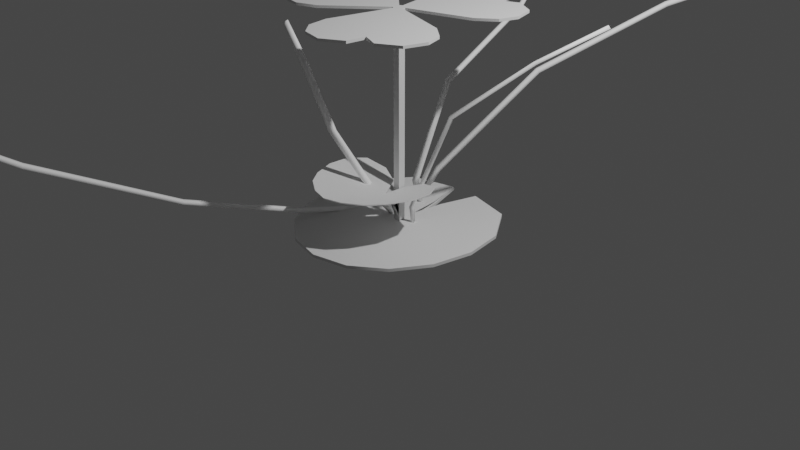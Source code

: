 # Source: clover.blend  (saved by Blender 3.3.6; exported with 4.5.12 LTS)
import bpy
from mathutils import Matrix  # noqa: F401  (used for matrix-valued properties, if any)

bpy.ops.wm.read_factory_settings(use_empty=True)
scene = bpy.context.scene
scene.name = 'Scene'

# ---- collections
col_collection = bpy.data.collections.new('Collection'); scene.collection.children.link(col_collection)

# ---- materials (node trees are filled in below, after node groups)
mat_default_material = bpy.data.materials.new('Default_Material')
mat_default_material.use_transparent_shadow = False
mat_default_material.diffuse_color = (1.0, 1.0, 1.0, 1.0)
mat_default_material.roughness = 0.5528

# ---- node groups
ng_auto_smooth = bpy.data.node_groups.new('Auto Smooth', 'GeometryNodeTree')
_s = ng_auto_smooth.interface.new_socket(name='Geometry', in_out='OUTPUT', socket_type='NodeSocketGeometry')
_s = ng_auto_smooth.interface.new_socket(name='Geometry', in_out='INPUT', socket_type='NodeSocketGeometry')
_s = ng_auto_smooth.interface.new_socket(name='Angle', in_out='INPUT', socket_type='NodeSocketFloat')
_s.subtype = 'ANGLE'
_s.min_value = 0.0
_s.max_value = 3.142
ng_auto_smooth.is_modifier = True
_N = ng_auto_smooth.nodes; _L = ng_auto_smooth.links
n0 = _N.new('NodeGroupOutput'); n0.name = 'Group Output'; n0.location = (480, -100)
n1 = _N.new('NodeGroupInput'); n1.name = 'Group Input'; n1.location = (-420, -300)
n2 = _N.new('NodeGroupInput'); n2.name = 'Group Input.001'; n2.location = (-60, -100)
n3 = _N.new('GeometryNodeSetShadeSmooth'); n3.name = 'Set Shade Smooth'; n3.location = (120, -100)
n3.domain = 'EDGE'
n4 = _N.new('GeometryNodeSetShadeSmooth'); n4.name = 'Set Shade Smooth.001'; n4.location = (300, -100)
n5 = _N.new('GeometryNodeInputMeshEdgeAngle'); n5.name = 'Edge Angle'; n5.location = (-420, -220)
n6 = _N.new('GeometryNodeInputEdgeSmooth'); n6.name = 'Is Edge Smooth'; n6.location = (-60, -160)
n7 = _N.new('GeometryNodeInputShadeSmooth'); n7.name = 'Is Face Smooth'; n7.location = (-240, -340)
n8 = _N.new('FunctionNodeBooleanMath'); n8.name = 'Boolean Math'; n8.location = (-60, -220)
n9 = _N.new('FunctionNodeCompare'); n9.name = 'Compare'; n9.location = (-240, -180)
n9.operation = 'LESS_EQUAL'
_L.new(n5.outputs[0], n9.inputs[0])
_L.new(n4.outputs[0], n0.inputs[0])
_L.new(n1.outputs[1], n9.inputs[1])
_L.new(n9.outputs[0], n8.inputs[0])
_L.new(n7.outputs[0], n8.inputs[1])
_L.new(n2.outputs[0], n3.inputs[0])
_L.new(n6.outputs[0], n3.inputs[1])
_L.new(n3.outputs[0], n4.inputs[0])
_L.new(n8.outputs[0], n3.inputs[2])
n0.is_active_output = True

# ---- material node trees
mat_default_material.use_nodes = True; mat_default_material.node_tree.nodes.clear()
_N = mat_default_material.node_tree.nodes; _L = mat_default_material.node_tree.links
n0 = _N.new('ShaderNodeBsdfPrincipled'); n0.name = 'Principled BSDF'; n0.location = (10, 300)
n0.distribution = 'GGX'
n0.subsurface_method = 'RANDOM_WALK_SKIN'
n0.inputs[0].default_value = (1.0, 1.0, 1.0, 1.0)
n0.inputs[2].default_value = 0.5528
n0.inputs[3].default_value = 1.45
n0.inputs[27].default_value = (0.0, 0.0, 0.0, 1.0)
n0.inputs[28].default_value = 1.0
n1 = _N.new('ShaderNodeOutputMaterial'); n1.name = 'Material Output'; n1.location = (300, 300)
n2 = _N.new('ShaderNodeNormalMap'); n2.name = 'Normal Map'; n2.location = (-300, -300)
n2.label = 'Normal/Map'
_L.new(n0.outputs[0], n1.inputs[0])
_L.new(n2.outputs[0], n0.inputs[5])
n1.is_active_output = True

# ---- world
world_world = bpy.data.worlds.new('World'); scene.world = world_world
world_world.use_nodes = True; world_world.node_tree.nodes.clear()
_N = world_world.node_tree.nodes; _L = world_world.node_tree.links
n0 = _N.new('ShaderNodeOutputWorld'); n0.name = 'World Output'; n0.location = (300, 300)
n1 = _N.new('ShaderNodeBackground'); n1.name = 'Background'; n1.location = (10, 300)
n1.inputs[0].default_value = (0.05088, 0.05088, 0.05088, 1.0)
_L.new(n1.outputs[0], n0.inputs[0])
n0.is_active_output = True
world_world.color = (0.05088, 0.05088, 0.05088)
world_world.use_sun_shadow = False
world_world.sun_shadow_jitter_overblur = 0.0

# ---- cameras
cam_camera = bpy.data.cameras.new('Camera')
cam_camera.clip_end = 100.0
cam_camera.ortho_scale = 7.314

# ---- lights
light_light = bpy.data.lights.new('Light', 'POINT')
light_light.transmission_factor = 0.0
light_light.energy = 1000.0
light_light.shadow_soft_size = 0.1
light_light.shadow_maximum_resolution = 0.006
light_light.use_absolute_resolution = True

# ---- meshes
me_plane = bpy.data.meshes.new('Plane')
me_plane.from_pydata([(-0.9749, -0.5528, 2.184), (-0.5658, -0.5133, 2.184), (-0.9749, 0.5528, 2.184), (-0.5658, 0.5133, 2.184), (-0.04433, -0.04321, 2.184), (-0.04433, 0.04321, 2.184), (-0.9749, 0.0, 2.184), (-0.5658, 0.0, 2.184), (-0.06123, 0.0, 2.184), (-0.7801, -0.5941, 2.184), (-0.7801, 0.5941, 2.184), (-0.7801, 0.0, 2.184), (-1.139, -0.3771, 2.184), (-1.139, -0.1229, 2.184), (-1.139, 0.3771, 2.184), (-1.139, 0.1229, 2.184), (0.9662, -0.5679, 2.184), (0.7274, -0.2333, 2.184), (0.008717, -1.121, 2.184), (-0.1616, -0.7466, 2.184), (0.06033, -0.01721, 2.184), (-0.01451, -0.06043, 2.184), (0.4875, -0.8443, 2.184), (0.2829, -0.49, 2.184), (0.03136, -0.05346, 2.184), (0.9046, -0.3785, 2.184), (-0.1245, -0.9727, 2.184), (0.3901, -0.6756, 2.184), (0.8963, -0.7982, 2.184), (0.6761, -0.9253, 2.184), (0.2431, -1.175, 2.184), (0.4633, -1.048, 2.184), (0.008717, 1.121, 2.184), (-0.1616, 0.7466, 2.184), (0.9662, 0.5679, 2.184), (0.7274, 0.2333, 2.184), (-0.01451, 0.06043, 2.184), (0.06033, 0.01721, 2.184), (0.4875, 0.8443, 2.184), (0.2829, 0.49, 2.184), (0.03136, 0.05346, 2.184), (-0.1245, 0.9727, 2.184), (0.9046, 0.3785, 2.184), (0.3901, 0.6756, 2.184), (0.2431, 1.175, 2.184), (0.4633, 1.048, 2.184), (0.8963, 0.7982, 2.184), (0.6761, 0.9253, 2.184), (-0.06123, 0.0, 2.157), (-0.5658, 0.0, 2.157), (-0.9749, 0.0, 2.157), (-0.04433, 0.04321, 2.157), (-0.04433, -0.04321, 2.157), (-0.5658, 0.5133, 2.157), (-0.9749, 0.5528, 2.157), (-0.5658, -0.5133, 2.157), (-0.9749, -0.5528, 2.157), (-0.03738, -0.03787, 2.179), (0.03837, -0.03787, 2.179), (-0.03738, 0.03787, 2.179), (0.03837, 0.03787, 2.179), (-0.03738, -0.03787, 0.009207), (0.03837, -0.03787, 0.009207), (-0.03738, 0.03787, 0.009207), (0.03837, 0.03787, 0.009207), (-0.03738, -0.03787, 1.084), (-0.03738, 0.03787, 1.084), (0.03837, 0.03787, 1.084), (0.03837, -0.03787, 1.084), (-0.03738, 0.03787, 1.621), (0.03837, 0.03787, 1.621), (-0.03738, -0.03787, 1.621), (0.03837, -0.03787, 1.621), (-0.03738, -0.03787, 0.5464), (0.03837, -0.03787, 0.5464), (-0.03738, 0.03787, 0.5464), (0.03837, 0.03787, 0.5464), (-0.03738, 0.03787, 1.889), (0.03837, 0.03787, 1.889), (-0.03738, -0.03787, 1.889), (0.03837, -0.03787, 1.889), (-0.7801, -0.5941, 2.157), (-0.7801, 0.5941, 2.157), (-0.7801, 0.0, 2.157), (-1.139, -0.3771, 2.157), (-1.139, -0.1229, 2.157), (-1.139, 0.3771, 2.157), (-1.139, 0.1229, 2.157), (0.9662, -0.5679, 2.157), (0.7274, -0.2333, 2.157), (0.008717, -1.121, 2.157), (-0.1616, -0.7466, 2.157), (0.06033, -0.01721, 2.157), (-0.01451, -0.06043, 2.157), (0.4875, -0.8443, 2.157), (0.2829, -0.49, 2.157), (0.03136, -0.05346, 2.157), (0.9046, -0.3785, 2.157), (-0.1245, -0.9727, 2.157), (0.3901, -0.6756, 2.157), (0.8963, -0.7982, 2.157), (0.6761, -0.9253, 2.157), (0.2431, -1.175, 2.157), (0.4633, -1.048, 2.157), (0.008717, 1.121, 2.157), (-0.1616, 0.7466, 2.157), (0.9662, 0.5679, 2.157), (0.7274, 0.2333, 2.157), (-0.01451, 0.06043, 2.157), (0.06033, 0.01721, 2.157), (0.4875, 0.8443, 2.157), (0.2829, 0.49, 2.157), (0.03136, 0.05346, 2.157), (-0.1245, 0.9727, 2.157), (0.9046, 0.3785, 2.157), (0.3901, 0.6756, 2.157), (0.2431, 1.175, 2.157), (0.4633, 1.048, 2.157), (0.8963, 0.7982, 2.157), (0.6761, 0.9253, 2.157)], [], [(11, 7, 3, 10), (7, 8, 5, 3), (1, 4, 8, 7), (9, 1, 7, 11), (0, 9, 11, 6), (6, 11, 10, 2), (0, 6, 13, 12), (6, 2, 14, 15), (27, 23, 19, 26), (23, 24, 21, 19), (17, 20, 24, 23), (25, 17, 23, 27), (16, 25, 27, 22), (22, 27, 26, 18), (16, 22, 29, 28), (22, 18, 30, 31), (43, 39, 35, 42), (39, 40, 37, 35), (33, 36, 40, 39), (41, 33, 39, 43), (32, 41, 43, 38), (38, 43, 42, 34), (32, 38, 45, 44), (38, 34, 46, 47), (83, 82, 53, 49), (99, 98, 91, 95), (49, 53, 51, 48), (55, 49, 48, 52), (81, 83, 49, 55), (56, 50, 83, 81), (56, 84, 85, 50), (50, 87, 86, 54), (95, 91, 93, 96), (50, 54, 82, 83), (4, 21, 24, 20, 37, 40, 36, 5, 8), (75, 63, 61, 73), (76, 64, 63, 75), (73, 61, 62, 74), (74, 62, 64, 76), (72, 68, 67, 70), (71, 65, 68, 72), (70, 67, 66, 69), (69, 66, 65, 71), (77, 69, 71, 79), (78, 70, 69, 77), (79, 71, 72, 80), (80, 72, 70, 78), (68, 74, 76, 67), (65, 73, 74, 68), (67, 76, 75, 66), (66, 75, 73, 65), (58, 80, 78, 60), (57, 79, 80, 58), (60, 78, 77, 59), (59, 77, 79, 57), (89, 95, 96, 92), (97, 99, 95, 89), (88, 94, 99, 97), (94, 90, 98, 99), (88, 100, 101, 94), (94, 103, 102, 90), (115, 114, 107, 111), (111, 107, 109, 112), (105, 111, 112, 108), (113, 115, 111, 105), (104, 110, 115, 113), (110, 106, 114, 115), (104, 116, 117, 110), (110, 119, 118, 106), (52, 48, 51, 108, 112, 109, 92, 96, 93), (38, 110, 117, 45), (25, 97, 89, 17), (0, 56, 81, 9), (46, 118, 119, 47), (26, 98, 90, 18), (3, 53, 82, 10), (29, 101, 100, 28), (47, 119, 110, 38), (17, 89, 92, 20), (28, 100, 88, 16), (34, 106, 118, 46), (21, 93, 91, 19), (22, 94, 101, 29), (37, 20, 92, 109), (9, 81, 55, 1), (30, 102, 103, 31), (5, 36, 108, 51), (10, 82, 54, 2), (13, 85, 84, 12), (31, 103, 94, 22), (21, 4, 52, 93), (1, 55, 52, 4), (32, 104, 113, 41), (12, 84, 56, 0), (18, 90, 102, 30), (5, 51, 53, 3), (35, 107, 114, 42), (6, 50, 85, 13), (14, 86, 87, 15), (15, 87, 50, 6), (41, 113, 105, 33), (16, 88, 97, 25), (2, 54, 86, 14), (42, 114, 106, 34), (19, 91, 98, 26), (45, 117, 116, 44), (33, 105, 108, 36), (44, 116, 104, 32), (37, 109, 107, 35)])
me_plane.polygons.foreach_set('use_smooth', [True] * 109)
_k = set([(0, 9), (0, 12), (1, 4), (1, 9), (2, 10), (2, 14), (3, 5), (3, 10), (4, 21), (4, 52), (5, 36), (5, 51), (6, 13), (6, 15), (12, 13), (14, 15), (16, 25), (16, 28), (17, 20), (17, 25), (18, 26), (18, 30), (19, 21), (19, 26), (20, 37), (20, 92), (21, 93), (22, 29), (22, 31), (28, 29), (30, 31), (32, 41), (32, 44), (33, 36), (33, 41), (34, 42), (34, 46), (35, 37), (35, 42), (36, 108), (37, 109), (38, 45), (38, 47), (44, 45), (46, 47), (50, 85), (50, 87), (51, 53), (51, 108), (52, 55), (52, 93), (53, 82), (54, 82), (54, 86), (55, 81), (56, 81), (56, 84), (84, 85), (86, 87), (88, 97), (88, 100), (89, 92), (89, 97), (90, 98), (90, 102), (91, 93), (91, 98), (92, 109), (94, 101), (94, 103), (100, 101), (102, 103), (104, 113), (104, 116), (105, 108), (105, 113), (106, 114), (106, 118), (107, 109), (107, 114), (110, 117), (110, 119), (116, 117), (118, 119)])
me_plane.attributes.new('sharp_edge', 'BOOLEAN', 'EDGE').data.foreach_set('value', [ (min(e.vertices), max(e.vertices)) in _k for e in me_plane.edges])
_uv = me_plane.uv_layers.new(name='UVMap')
_uv.uv.foreach_set('vector', [0.6498, 0.2681, 0.6908, 0.2681, 0.6908, 0.17, 0.6498, 0.1545, 0.6908, 0.2681, 0.7934, 0.2681, 0.7949, 0.2642, 0.6908, 0.17, 0.6908, 0.3663, 0.7949, 0.2721, 0.7934, 0.2681, 0.6908, 0.2681, 0.6498, 0.3818, 0.6908, 0.3663, 0.6908, 0.2681, 0.6498, 0.2681, 0.6125, 0.3739, 0.6498, 0.3818, 0.6498, 0.2681, 0.6125, 0.2681, 0.6125, 0.2681, 0.6498, 0.2681, 0.6498, 0.1545, 0.6125, 0.1624, 0.6125, 0.3739, 0.6125, 0.2681, 0.581, 0.2916, 0.581, 0.3403, 0.6125, 0.2681, 0.6125, 0.1624, 0.581, 0.196, 0.581, 0.2446, 0.8736, 0.3974, 0.8531, 0.3618, 0.7681, 0.4109, 0.7752, 0.4542, 0.8531, 0.3618, 0.8018, 0.273, 0.7976, 0.2736, 0.7681, 0.4109, 0.9381, 0.3128, 0.8044, 0.2697, 0.8018, 0.273, 0.8531, 0.3618, 0.972, 0.3405, 0.9381, 0.3128, 0.8531, 0.3618, 0.8736, 0.3974, 0.9838, 0.3768, 0.972, 0.3405, 0.8736, 0.3974, 0.8922, 0.4296, 0.8922, 0.4296, 0.8736, 0.3974, 0.7752, 0.4542, 0.8006, 0.4825, 0.9838, 0.3768, 0.8922, 0.4296, 0.9283, 0.4451, 0.9704, 0.4208, 0.8922, 0.4296, 0.8006, 0.4825, 0.8455, 0.4929, 0.8876, 0.4686, 0.8736, 0.1389, 0.8531, 0.1744, 0.9381, 0.2235, 0.972, 0.1957, 0.8531, 0.1744, 0.8018, 0.2633, 0.8044, 0.2666, 0.9381, 0.2235, 0.7681, 0.1253, 0.7976, 0.2626, 0.8018, 0.2633, 0.8531, 0.1744, 0.7752, 0.08209, 0.7681, 0.1253, 0.8531, 0.1744, 0.8736, 0.1389, 0.8006, 0.05377, 0.7752, 0.08209, 0.8736, 0.1389, 0.8922, 0.1066, 0.8922, 0.1066, 0.8736, 0.1389, 0.972, 0.1957, 0.9838, 0.1595, 0.8006, 0.05377, 0.8922, 0.1066, 0.8876, 0.06764, 0.8455, 0.04333, 0.8922, 0.1066, 0.9838, 0.1595, 0.9704, 0.1155, 0.9283, 0.09115, 0.4859, 0.1012, 0.3957, 0.0603, 0.3893, 0.09469, 0.4653, 0.1388, 0.4929, 0.4561, 0.5704, 0.3997, 0.5445, 0.3779, 0.4709, 0.4209, 0.4653, 0.1388, 0.3893, 0.09469, 0.3846, 0.2743, 0.3913, 0.2752, 0.5433, 0.1807, 0.4653, 0.1388, 0.3913, 0.2752, 0.3956, 0.2807, 0.5714, 0.1542, 0.4859, 0.1012, 0.4653, 0.1388, 0.5433, 0.1807, 0.5817, 0.1262, 0.5054, 0.06519, 0.4859, 0.1012, 0.5714, 0.1542, 0.5817, 0.1262, 0.5772, 0.09433, 0.5546, 0.06947, 0.5054, 0.06519, 0.5054, 0.06519, 0.4776, 0.02844, 0.4406, 0.02258, 0.412, 0.03712, 0.4709, 0.4209, 0.5445, 0.3779, 0.3952, 0.2874, 0.3912, 0.2927, 0.5054, 0.06519, 0.412, 0.03712, 0.3957, 0.0603, 0.4859, 0.1012, 0.7949, 0.2721, 0.7976, 0.2736, 0.8018, 0.273, 0.8044, 0.2697, 0.8044, 0.2666, 0.8018, 0.2633, 0.7976, 0.2626, 0.7949, 0.2642, 0.7934, 0.2681, 0.06209, 0.1692, 0.06209, 0.06358, 0.06917, 0.06358, 0.06917, 0.1692, 0.05501, 0.1692, 0.05501, 0.06358, 0.06209, 0.06358, 0.06209, 0.1692, 0.06917, 0.1692, 0.06917, 0.06358, 0.07626, 0.06358, 0.07626, 0.1692, 0.04793, 0.1692, 0.04793, 0.06358, 0.05501, 0.06358, 0.05501, 0.1692, 0.04793, 0.3805, 0.04793, 0.2749, 0.05501, 0.2749, 0.05501, 0.3805, 0.06917, 0.3805, 0.06917, 0.2749, 0.07626, 0.2749, 0.07626, 0.3805, 0.05501, 0.3805, 0.05501, 0.2749, 0.06209, 0.2749, 0.06209, 0.3805, 0.06209, 0.3805, 0.06209, 0.2749, 0.06917, 0.2749, 0.06917, 0.3805, 0.06209, 0.4333, 0.06209, 0.3805, 0.06917, 0.3805, 0.06917, 0.4333, 0.05501, 0.4333, 0.05501, 0.3805, 0.06209, 0.3805, 0.06209, 0.4333, 0.06917, 0.4333, 0.06917, 0.3805, 0.07626, 0.3805, 0.07626, 0.4333, 0.04793, 0.4333, 0.04793, 0.3805, 0.05501, 0.3805, 0.05501, 0.4333, 0.04793, 0.2749, 0.04793, 0.1692, 0.05501, 0.1692, 0.05501, 0.2749, 0.06917, 0.2749, 0.06917, 0.1692, 0.07626, 0.1692, 0.07626, 0.2749, 0.05501, 0.2749, 0.05501, 0.1692, 0.06209, 0.1692, 0.06209, 0.2749, 0.06209, 0.2749, 0.06209, 0.1692, 0.06917, 0.1692, 0.06917, 0.2749, 0.04793, 0.4904, 0.04793, 0.4333, 0.05501, 0.4333, 0.05501, 0.4904, 0.06917, 0.4904, 0.06917, 0.4333, 0.07626, 0.4333, 0.07626, 0.4904, 0.05501, 0.4904, 0.05501, 0.4333, 0.06209, 0.4333, 0.06209, 0.4904, 0.06209, 0.4904, 0.06209, 0.4333, 0.06917, 0.4333, 0.06917, 0.4904, 0.3991, 0.4666, 0.4709, 0.4209, 0.3912, 0.2927, 0.3844, 0.2935, 0.4081, 0.5028, 0.4929, 0.4561, 0.4709, 0.4209, 0.3991, 0.4666, 0.4266, 0.5247, 0.5139, 0.4896, 0.4929, 0.4561, 0.4081, 0.5028, 0.5139, 0.4896, 0.5821, 0.4245, 0.5704, 0.3997, 0.4929, 0.4561, 0.4266, 0.5247, 0.4555, 0.536, 0.487, 0.5288, 0.5139, 0.4896, 0.5139, 0.4896, 0.558, 0.4838, 0.5806, 0.4555, 0.5821, 0.4245, 0.1737, 0.2904, 0.1847, 0.3916, 0.2184, 0.3793, 0.2177, 0.289, 0.2177, 0.289, 0.2184, 0.3793, 0.3785, 0.2904, 0.3759, 0.2839, 0.2143, 0.1985, 0.2177, 0.289, 0.3759, 0.2839, 0.3785, 0.2773, 0.1762, 0.1874, 0.1737, 0.2904, 0.2177, 0.289, 0.2143, 0.1985, 0.1462, 0.1928, 0.1318, 0.2919, 0.1737, 0.2904, 0.1762, 0.1874, 0.1318, 0.2919, 0.1557, 0.3893, 0.1847, 0.3916, 0.1737, 0.2904, 0.1462, 0.1928, 0.1203, 0.2133, 0.11, 0.2462, 0.1318, 0.2919, 0.1318, 0.2919, 0.1137, 0.3356, 0.1279, 0.3715, 0.1557, 0.3893, 0.3956, 0.2807, 0.3913, 0.2752, 0.3846, 0.2743, 0.3785, 0.2773, 0.3759, 0.2839, 0.3785, 0.2904, 0.3844, 0.2935, 0.3912, 0.2927, 0.3952, 0.2874, 0.124, 0.2919, 0.1318, 0.2919, 0.11, 0.2462, 0.1056, 0.2466, 0.4041, 0.505, 0.4081, 0.5028, 0.3991, 0.4666, 0.3937, 0.4675, 0.5861, 0.1266, 0.5817, 0.1262, 0.5714, 0.1542, 0.5754, 0.1567, 0.1244, 0.3744, 0.1279, 0.3715, 0.1137, 0.3356, 0.108, 0.3355, 0.5737, 0.3971, 0.5704, 0.3997, 0.5821, 0.4245, 0.5861, 0.4235, 0.3847, 0.09423, 0.3893, 0.09469, 0.3957, 0.0603, 0.3916, 0.05869, 0.4895, 0.5322, 0.487, 0.5288, 0.4555, 0.536, 0.4554, 0.5401, 0.108, 0.3355, 0.1137, 0.3356, 0.1318, 0.2919, 0.124, 0.2919, 0.3937, 0.4675, 0.3991, 0.4666, 0.3844, 0.2935, 0.3788, 0.3006, 0.4554, 0.5401, 0.4555, 0.536, 0.4266, 0.5247, 0.4242, 0.5281, 0.1544, 0.3934, 0.1557, 0.3893, 0.1279, 0.3715, 0.1244, 0.3744, 0.4045, 0.2855, 0.3952, 0.2874, 0.5445, 0.3779, 0.5471, 0.3742, 0.5176, 0.4959, 0.5139, 0.4896, 0.487, 0.5288, 0.4895, 0.5322, 0.376, 0.2993, 0.3788, 0.3006, 0.3844, 0.2935, 0.3785, 0.2904, 0.5754, 0.1567, 0.5714, 0.1542, 0.5433, 0.1807, 0.5468, 0.1852, 0.5847, 0.4569, 0.5806, 0.4555, 0.558, 0.4838, 0.5606, 0.4884, 0.3782, 0.267, 0.3756, 0.2687, 0.3785, 0.2773, 0.3846, 0.2743, 0.3916, 0.05869, 0.3957, 0.0603, 0.412, 0.03712, 0.4091, 0.03403, 0.5564, 0.06556, 0.5546, 0.06947, 0.5772, 0.09433, 0.581, 0.09236, 0.5606, 0.4884, 0.558, 0.4838, 0.5139, 0.4896, 0.5176, 0.4959, 0.4045, 0.2855, 0.4044, 0.2824, 0.3956, 0.2807, 0.3952, 0.2874, 0.5468, 0.1852, 0.5433, 0.1807, 0.3956, 0.2807, 0.4044, 0.2824, 0.1443, 0.1887, 0.1462, 0.1928, 0.1762, 0.1874, 0.1764, 0.1825, 0.581, 0.09236, 0.5772, 0.09433, 0.5817, 0.1262, 0.5861, 0.1266, 0.5861, 0.4235, 0.5821, 0.4245, 0.5806, 0.4555, 0.5847, 0.4569, 0.3782, 0.267, 0.3846, 0.2743, 0.3893, 0.09469, 0.3847, 0.09423, 0.2204, 0.3836, 0.2184, 0.3793, 0.1847, 0.3916, 0.1854, 0.396, 0.5093, 0.05869, 0.5054, 0.06519, 0.5546, 0.06947, 0.5564, 0.06556, 0.4399, 0.01822, 0.4406, 0.02258, 0.4776, 0.02844, 0.4805, 0.02373, 0.4805, 0.02373, 0.4776, 0.02844, 0.5054, 0.06519, 0.5093, 0.05869, 0.1764, 0.1825, 0.1762, 0.1874, 0.2143, 0.1985, 0.2164, 0.1931, 0.4242, 0.5281, 0.4266, 0.5247, 0.4081, 0.5028, 0.4041, 0.505, 0.4091, 0.03403, 0.412, 0.03712, 0.4406, 0.02258, 0.4399, 0.01822, 0.1854, 0.396, 0.1847, 0.3916, 0.1557, 0.3893, 0.1544, 0.3934, 0.5471, 0.3742, 0.5445, 0.3779, 0.5704, 0.3997, 0.5737, 0.3971, 0.1056, 0.2466, 0.11, 0.2462, 0.1203, 0.2133, 0.1166, 0.211, 0.2164, 0.1931, 0.2143, 0.1985, 0.3785, 0.2773, 0.3756, 0.2687, 0.1166, 0.211, 0.1203, 0.2133, 0.1462, 0.1928, 0.1443, 0.1887, 0.376, 0.2993, 0.3785, 0.2904, 0.2184, 0.3793, 0.2204, 0.3836])
me_plane.update()
me_cube = bpy.data.meshes.new('Cube')
me_cube.from_pydata([(1.604e-08, -0.1835, 0.3319), (0.3784, -0.7996, 0.534), (0.4987, -0.6398, 0.5339), (0.5974, -0.3984, 0.5302), (0.5989, -0.1553, 0.5234), (0.4929, 0.01563, 0.5044), (0.276, 0.0745, 0.4448), (0.09975, 0.01284, 0.3802), (0.1879, -0.9252, 0.534), (8.543e-08, -0.9772, 0.534), (-0.3784, -0.7996, 0.534), (-0.4987, -0.6398, 0.5339), (-0.5974, -0.3984, 0.5302), (-0.5989, -0.1553, 0.5234), (-0.4929, 0.01563, 0.5044), (-0.276, 0.0745, 0.4448), (-0.09975, 0.01284, 0.3802), (-0.1879, -0.9252, 0.534), (-0.02407, -0.2387, 0.3435), (0.02407, -0.2387, 0.3435), (0.0388, -0.1583, 0.3378), (-0.0388, -0.1583, 0.3378), (-0.03107, -0.01092, -0.002605), (0.03107, -0.01092, -0.002605), (0.03107, 0.01908, 0.004439), (-0.03107, 0.01908, 0.004439), (-0.03107, -0.08951, 0.1931), (0.03107, -0.08945, 0.193), (0.03107, -0.05667, 0.2057), (-0.03107, -0.05674, 0.2058), (2.426e-08, -0.2775, 0.3545), (1.556e-08, -0.1779, 0.3264), (-1.668e-09, 0.01908, 0.004439), (2.009e-09, -0.02298, -0.006535), (5.234e-09, -0.05987, 0.2045), (8.858e-09, -0.1013, 0.1879), (1.6e-08, -0.1829, 0.3419), (0.3766, -0.7976, 0.5436), (0.4963, -0.6383, 0.5435), (0.5946, -0.3976, 0.5397), (0.5959, -0.1554, 0.5329), (0.49, 0.01476, 0.5139), (0.2731, 0.0735, 0.4543), (0.09653, 0.01215, 0.3896), (0.1869, -0.9228, 0.5436), (8.522e-08, -0.9748, 0.5437), (-0.3766, -0.7976, 0.5436), (-0.4963, -0.6383, 0.5435), (-0.5946, -0.3976, 0.5397), (-0.5959, -0.1554, 0.5329), (-0.49, 0.01476, 0.5139), (-0.2731, 0.0735, 0.4543), (-0.09653, 0.01215, 0.3896), (-0.1869, -0.9228, 0.5436), (-0.02407, -0.2387, 0.3435), (0.02407, -0.2387, 0.3435), (0.0388, -0.1583, 0.3378), (-0.0388, -0.1583, 0.3378), (-0.03107, -0.01092, -0.002605), (0.03107, -0.01092, -0.002605), (0.03107, 0.01908, 0.004439), (-0.03107, 0.01908, 0.004439), (-0.03107, -0.08951, 0.1931), (0.03107, -0.08945, 0.193), (0.03107, -0.05667, 0.2057), (-0.03107, -0.05674, 0.2058), (2.426e-08, -0.2775, 0.3545), (1.556e-08, -0.1779, 0.3264), (-1.668e-09, 0.01908, 0.004439), (2.009e-09, -0.02298, -0.006535), (5.234e-09, -0.05987, 0.2045), (8.858e-09, -0.1013, 0.1879)], [], [(35, 19, 30), (27, 20, 19), (34, 21, 31), (21, 26, 18), (33, 27, 35), (23, 28, 27), (34, 25, 29), (29, 22, 26), (28, 32, 34), (26, 33, 35), (20, 34, 31), (18, 35, 30), (35, 27, 19), (27, 28, 20), (34, 29, 21), (21, 29, 26), (33, 23, 27), (23, 24, 28), (34, 32, 25), (29, 25, 22), (28, 24, 32), (26, 22, 33), (20, 28, 34), (18, 26, 35), (7, 6, 0), (6, 5, 0), (5, 4, 0), (4, 3, 0), (3, 2, 0), (2, 1, 0), (1, 8, 0), (8, 9, 0), (17, 0, 9), (10, 0, 17), (11, 0, 10), (12, 0, 11), (13, 0, 12), (14, 0, 13), (15, 0, 14), (16, 0, 15), (71, 66, 55), (63, 55, 56), (70, 67, 57), (57, 54, 62), (69, 71, 63), (59, 63, 64), (70, 65, 61), (65, 62, 58), (64, 70, 68), (62, 71, 69), (56, 67, 70), (54, 66, 71), (71, 55, 63), (63, 56, 64), (70, 57, 65), (57, 62, 65), (69, 63, 59), (59, 64, 60), (70, 61, 68), (65, 58, 61), (64, 68, 60), (62, 69, 58), (56, 70, 64), (54, 71, 62), (43, 36, 42), (42, 36, 41), (41, 36, 40), (40, 36, 39), (39, 36, 38), (38, 36, 37), (37, 36, 44), (44, 36, 45), (53, 45, 36), (46, 53, 36), (47, 46, 36), (48, 47, 36), (49, 48, 36), (50, 49, 36), (51, 50, 36), (52, 51, 36), (9, 8, 44, 45), (8, 1, 37, 44), (1, 2, 38, 37), (2, 3, 39, 38), (3, 4, 40, 39), (4, 5, 41, 40), (5, 6, 42, 41), (6, 7, 43, 42), (7, 0, 36, 43), (17, 9, 45, 53), (10, 17, 53, 46), (11, 10, 46, 47), (12, 11, 47, 48), (13, 12, 48, 49), (14, 13, 49, 50), (15, 14, 50, 51), (16, 15, 51, 52), (0, 16, 52, 36), (21, 18, 54, 57), (30, 19, 55, 66), (19, 20, 56, 55), (31, 21, 57, 67), (22, 25, 61, 58), (32, 24, 60, 68), (24, 23, 59, 60), (33, 22, 58, 69), (18, 30, 66, 54), (20, 31, 67, 56), (25, 32, 68, 61), (23, 33, 69, 59)])
me_cube.polygons.foreach_set('use_smooth', [True] * 110)
_uv = me_cube.uv_layers.new(name='UVMap')
_uv.uv.foreach_set('vector', [0.2384, 0.501, 0.2359, 0.5503, 0.2272, 0.5572, 0.2463, 0.5012, 0.2512, 0.5391, 0.2359, 0.5503, 0.2616, 0.5006, 0.2721, 0.5391, 0.2616, 0.5404, 0.2721, 0.5391, 0.277, 0.5012, 0.2874, 0.5503, 0.239, 0.4515, 0.2463, 0.5012, 0.2384, 0.501, 0.2467, 0.4514, 0.2544, 0.5003, 0.2463, 0.5012, 0.2616, 0.5006, 0.2689, 0.4504, 0.2689, 0.5004, 0.2689, 0.5004, 0.2764, 0.4514, 0.277, 0.5012, 0.2544, 0.5003, 0.2618, 0.4504, 0.2616, 0.5006, 0.277, 0.5012, 0.2841, 0.4515, 0.2849, 0.501, 0.2512, 0.5391, 0.2616, 0.5006, 0.2616, 0.5404, 0.2874, 0.5503, 0.2849, 0.501, 0.2961, 0.5572, 0.2384, 0.501, 0.2463, 0.5012, 0.2359, 0.5503, 0.2463, 0.5012, 0.2544, 0.5003, 0.2512, 0.5391, 0.2616, 0.5006, 0.2689, 0.5004, 0.2721, 0.5391, 0.2721, 0.5391, 0.2689, 0.5004, 0.277, 0.5012, 0.239, 0.4515, 0.2467, 0.4514, 0.2463, 0.5012, 0.2467, 0.4514, 0.2541, 0.4504, 0.2544, 0.5003, 0.2616, 0.5006, 0.2618, 0.4504, 0.2689, 0.4504, 0.2689, 0.5004, 0.2689, 0.4504, 0.2764, 0.4514, 0.2544, 0.5003, 0.2541, 0.4504, 0.2618, 0.4504, 0.277, 0.5012, 0.2764, 0.4514, 0.2841, 0.4515, 0.2512, 0.5391, 0.2544, 0.5003, 0.2616, 0.5006, 0.2874, 0.5503, 0.277, 0.5012, 0.2849, 0.501, 0.309, 0.5766, 0.3811, 0.5576, 0.2631, 0.6483, 0.3811, 0.5576, 0.4644, 0.5853, 0.2631, 0.6483, 0.4644, 0.5853, 0.5007, 0.6524, 0.2631, 0.6483, 0.5007, 0.6524, 0.4952, 0.744, 0.2631, 0.6483, 0.4952, 0.744, 0.4544, 0.8336, 0.2631, 0.6483, 0.4544, 0.8336, 0.407, 0.8924, 0.2631, 0.6483, 0.407, 0.8924, 0.3342, 0.9384, 0.2631, 0.6483, 0.3342, 0.9384, 0.2631, 0.9575, 0.2631, 0.6483, 0.192, 0.9384, 0.2631, 0.6483, 0.2631, 0.9575, 0.1192, 0.8924, 0.2631, 0.6483, 0.192, 0.9384, 0.07181, 0.8336, 0.2631, 0.6483, 0.1192, 0.8924, 0.03097, 0.744, 0.2631, 0.6483, 0.07181, 0.8336, 0.02552, 0.6524, 0.2631, 0.6483, 0.03097, 0.744, 0.06173, 0.5853, 0.2631, 0.6483, 0.02552, 0.6524, 0.145, 0.5576, 0.2631, 0.6483, 0.06173, 0.5853, 0.2172, 0.5766, 0.2631, 0.6483, 0.145, 0.5576, 0.2384, 0.501, 0.2272, 0.5572, 0.2359, 0.5503, 0.2463, 0.5012, 0.2359, 0.5503, 0.2512, 0.5391, 0.2616, 0.5006, 0.2616, 0.5404, 0.2721, 0.5391, 0.2721, 0.5391, 0.2874, 0.5503, 0.277, 0.5012, 0.239, 0.4515, 0.2384, 0.501, 0.2463, 0.5012, 0.2467, 0.4514, 0.2463, 0.5012, 0.2544, 0.5003, 0.2616, 0.5006, 0.2689, 0.5004, 0.2689, 0.4504, 0.2689, 0.5004, 0.277, 0.5012, 0.2764, 0.4514, 0.2544, 0.5003, 0.2616, 0.5006, 0.2618, 0.4504, 0.277, 0.5012, 0.2849, 0.501, 0.2841, 0.4515, 0.2512, 0.5391, 0.2616, 0.5404, 0.2616, 0.5006, 0.2874, 0.5503, 0.2961, 0.5572, 0.2849, 0.501, 0.2384, 0.501, 0.2359, 0.5503, 0.2463, 0.5012, 0.2463, 0.5012, 0.2512, 0.5391, 0.2544, 0.5003, 0.2616, 0.5006, 0.2721, 0.5391, 0.2689, 0.5004, 0.2721, 0.5391, 0.277, 0.5012, 0.2689, 0.5004, 0.239, 0.4515, 0.2463, 0.5012, 0.2467, 0.4514, 0.2467, 0.4514, 0.2544, 0.5003, 0.2541, 0.4504, 0.2616, 0.5006, 0.2689, 0.4504, 0.2618, 0.4504, 0.2689, 0.5004, 0.2764, 0.4514, 0.2689, 0.4504, 0.2544, 0.5003, 0.2618, 0.4504, 0.2541, 0.4504, 0.277, 0.5012, 0.2841, 0.4515, 0.2764, 0.4514, 0.2512, 0.5391, 0.2616, 0.5006, 0.2544, 0.5003, 0.2874, 0.5503, 0.2849, 0.501, 0.277, 0.5012, 0.309, 0.5766, 0.2631, 0.6483, 0.3811, 0.5576, 0.3811, 0.5576, 0.2631, 0.6483, 0.4644, 0.5853, 0.4644, 0.5853, 0.2631, 0.6483, 0.5007, 0.6524, 0.5007, 0.6524, 0.2631, 0.6483, 0.4952, 0.744, 0.4952, 0.744, 0.2631, 0.6483, 0.4544, 0.8336, 0.4544, 0.8336, 0.2631, 0.6483, 0.407, 0.8924, 0.407, 0.8924, 0.2631, 0.6483, 0.3342, 0.9384, 0.3342, 0.9384, 0.2631, 0.6483, 0.2631, 0.9575, 0.192, 0.9384, 0.2631, 0.9575, 0.2631, 0.6483, 0.1192, 0.8924, 0.192, 0.9384, 0.2631, 0.6483, 0.07181, 0.8336, 0.1192, 0.8924, 0.2631, 0.6483, 0.03097, 0.744, 0.07181, 0.8336, 0.2631, 0.6483, 0.02552, 0.6524, 0.03097, 0.744, 0.2631, 0.6483, 0.06173, 0.5853, 0.02552, 0.6524, 0.2631, 0.6483, 0.145, 0.5576, 0.06173, 0.5853, 0.2631, 0.6483, 0.2172, 0.5766, 0.145, 0.5576, 0.2631, 0.6483, 0.4468, 0.9597, 0.4098, 0.9711, 0.4093, 0.9691, 0.4461, 0.9579, 0.4098, 0.9711, 0.3657, 0.9808, 0.3653, 0.9788, 0.4093, 0.9691, 0.3657, 0.9808, 0.3263, 0.9857, 0.3261, 0.9837, 0.3653, 0.9788, 0.3263, 0.9857, 0.2747, 0.9889, 0.2747, 0.9869, 0.3261, 0.9837, 0.2747, 0.9889, 0.2265, 0.9871, 0.2266, 0.9851, 0.2747, 0.9869, 0.2265, 0.9871, 0.1868, 0.9815, 0.1871, 0.9796, 0.2266, 0.9851, 0.1868, 0.9815, 0.1413, 0.9743, 0.1416, 0.9724, 0.1871, 0.9796, 0.1413, 0.9743, 0.1025, 0.9691, 0.1027, 0.9671, 0.1416, 0.9724, 0.1025, 0.9691, 0.05815, 0.9631, 0.05892, 0.9613, 0.1027, 0.9671, 0.1105, 0.9536, 0.07339, 0.9429, 0.07406, 0.9411, 0.111, 0.9517, 0.1549, 0.9625, 0.1105, 0.9536, 0.111, 0.9517, 0.1552, 0.9606, 0.1943, 0.9667, 0.1549, 0.9625, 0.1552, 0.9606, 0.1945, 0.9648, 0.246, 0.969, 0.1943, 0.9667, 0.1945, 0.9648, 0.246, 0.9671, 0.2942, 0.9664, 0.246, 0.969, 0.246, 0.9671, 0.294, 0.9644, 0.3337, 0.9602, 0.2942, 0.9664, 0.294, 0.9644, 0.3334, 0.9582, 0.3791, 0.9521, 0.3337, 0.9602, 0.3334, 0.9582, 0.3788, 0.9502, 0.4179, 0.9462, 0.3791, 0.9521, 0.3788, 0.9502, 0.4176, 0.9442, 0.462, 0.9395, 0.4179, 0.9462, 0.4176, 0.9442, 0.4612, 0.9377, 0.2721, 0.5391, 0.2874, 0.5503, 0.2874, 0.5503, 0.2721, 0.5391, 0.2272, 0.5572, 0.2359, 0.5503, 0.2359, 0.5503, 0.2272, 0.5572, 0.2359, 0.5503, 0.2512, 0.5391, 0.2512, 0.5391, 0.2359, 0.5503, 0.2616, 0.5404, 0.2721, 0.5391, 0.2721, 0.5391, 0.2616, 0.5404, 0.2764, 0.4514, 0.2689, 0.4504, 0.2689, 0.4504, 0.2764, 0.4514, 0.2618, 0.4504, 0.2541, 0.4504, 0.2541, 0.4504, 0.2618, 0.4504, 0.2541, 0.4504, 0.2467, 0.4514, 0.2467, 0.4514, 0.2541, 0.4504, 0.2841, 0.4515, 0.2764, 0.4514, 0.2764, 0.4514, 0.2841, 0.4515, 0.2874, 0.5503, 0.2961, 0.5572, 0.2961, 0.5572, 0.2874, 0.5503, 0.2512, 0.5391, 0.2616, 0.5404, 0.2616, 0.5404, 0.2512, 0.5391, 0.2689, 0.4504, 0.2618, 0.4504, 0.2618, 0.4504, 0.2689, 0.4504, 0.2467, 0.4514, 0.239, 0.4515, 0.239, 0.4515, 0.2467, 0.4514])
me_cube.remesh_voxel_size = 0.01
me_cube.update()
me_circle = bpy.data.meshes.new('Circle')
me_circle.from_pydata([(0.0, 0.2055, -0.06322), (-0.1574, 0.9593, 0.0), (-0.6427, 0.8352, 0.0), (-0.9239, 0.4363, 0.0), (-1.0, 0.004848, 0.0), (-0.9239, -0.4266, 0.0), (-0.7071, -0.7923, 0.0), (-0.3827, -1.037, 0.0), (0.0, -1.123, 0.0), (0.3827, -1.037, 0.0), (0.7071, -0.7923, 0.0), (0.9239, -0.4266, 0.0), (1.0, 0.004848, 0.0), (0.9239, 0.4363, 0.0), (0.04531, 0.5544, -0.02402), (0.6427, 0.8352, 0.0), (-0.04531, 0.5544, -0.02402), (0.1574, 0.9593, 0.0), (-0.4619, 0.3209, -0.02402), (-0.5, 0.1052, -0.02402), (-0.4619, -0.1105, -0.02402), (-0.3545, -0.2936, -0.02402), (-0.1913, -0.4156, -0.02402), (0.0, -0.4585, -0.02402), (0.1913, -0.4156, -0.02402), (0.3536, -0.2934, -0.02402), (0.4629, -0.1104, -0.02402), (0.5, 0.1052, -0.02402), (0.4619, 0.3209, -0.02402), (0.3214, 0.5203, -0.02402), (-0.3214, 0.5203, -0.02402), (0.0, 0.2055, -0.09558), (-0.1574, 0.9593, -0.03236), (-0.6427, 0.8352, -0.03236), (-0.9239, 0.4363, -0.03236), (-1.0, 0.004848, -0.03236), (-0.9239, -0.4266, -0.03236), (-0.7071, -0.7923, -0.03236), (-0.3827, -1.037, -0.03236), (0.0, -1.123, -0.03236), (0.3827, -1.037, -0.03236), (0.7071, -0.7923, -0.03236), (0.9239, -0.4266, -0.03236), (1.0, 0.004848, -0.03236), (0.9239, 0.4363, -0.03236), (0.04531, 0.5544, -0.05639), (0.6427, 0.8352, -0.03236), (-0.04531, 0.5544, -0.05639), (0.1574, 0.9593, -0.03236), (-0.4619, 0.3209, -0.05639), (-0.5, 0.1052, -0.05639), (-0.4619, -0.1105, -0.05639), (-0.3545, -0.2936, -0.05639), (-0.1913, -0.4156, -0.05639), (0.0, -0.4585, -0.05639), (0.1913, -0.4156, -0.05639), (0.3536, -0.2934, -0.05639), (0.4629, -0.1104, -0.05639), (0.5, 0.1052, -0.05639), (0.4619, 0.3209, -0.05639), (0.3214, 0.5203, -0.05639), (-0.3214, 0.5203, -0.05639)], [], [(16, 30, 2, 1), (3, 18, 19, 4), (4, 19, 20, 5), (5, 20, 21, 6), (6, 21, 22, 7), (7, 22, 23, 8), (8, 23, 24, 9), (9, 24, 25, 10), (10, 25, 26, 11), (11, 26, 27, 12), (12, 27, 28, 13), (30, 18, 3, 2), (27, 0, 28), (0, 27, 26), (25, 0, 26), (24, 0, 25), (23, 0, 24), (22, 0, 23), (21, 0, 22), (20, 0, 21), (20, 19, 0), (19, 18, 0), (28, 29, 15, 13), (28, 0, 29), (14, 29, 0), (15, 29, 14, 17), (30, 16, 0), (30, 0, 18), (47, 32, 33, 61), (34, 35, 50, 49), (35, 36, 51, 50), (36, 37, 52, 51), (37, 38, 53, 52), (38, 39, 54, 53), (39, 40, 55, 54), (40, 41, 56, 55), (41, 42, 57, 56), (42, 43, 58, 57), (43, 44, 59, 58), (61, 33, 34, 49), (58, 59, 31), (31, 57, 58), (56, 57, 31), (55, 56, 31), (54, 55, 31), (53, 54, 31), (52, 53, 31), (51, 52, 31), (51, 31, 50), (50, 31, 49), (59, 44, 46, 60), (59, 60, 31), (45, 31, 60), (46, 48, 45, 60), (61, 31, 47), (61, 49, 31), (2, 3, 34, 33), (10, 11, 42, 41), (3, 4, 35, 34), (0, 16, 47, 31), (11, 12, 43, 42), (4, 5, 36, 35), (16, 1, 32, 47), (5, 6, 37, 36), (1, 2, 33, 32), (14, 0, 31, 45), (6, 7, 38, 37), (17, 14, 45, 48), (13, 15, 46, 44), (7, 8, 39, 38), (12, 13, 44, 43), (8, 9, 40, 39), (15, 17, 48, 46), (9, 10, 41, 40)])
me_circle.polygons.foreach_set('use_smooth', [True] * 74)
_uv = me_circle.uv_layers.new(name='UVMap')
_uv.uv.foreach_set('vector', [0.1355, 0.5207, 0.1154, 0.5909, 0.007643, 0.6067, 0.04031, 0.5076, 0.02726, 0.7082, 0.135, 0.6544, 0.1652, 0.708, 0.06622, 0.7945, 0.06622, 0.7945, 0.1652, 0.708, 0.2036, 0.7567, 0.1193, 0.8743, 0.1193, 0.8743, 0.2036, 0.7567, 0.2487, 0.7957, 0.1863, 0.9403, 0.1863, 0.9403, 0.2487, 0.7957, 0.2994, 0.8203, 0.2658, 0.9844, 0.2658, 0.9844, 0.2994, 0.8203, 0.3524, 0.828, 0.3537, 0.9999, 0.3537, 0.9999, 0.3524, 0.828, 0.4053, 0.8194, 0.4415, 0.9832, 0.4415, 0.9832, 0.4053, 0.8194, 0.4555, 0.7937, 0.5206, 0.938, 0.5206, 0.938, 0.4555, 0.7937, 0.5005, 0.7539, 0.587, 0.8709, 0.587, 0.8709, 0.5005, 0.7539, 0.5379, 0.704, 0.6396, 0.7899, 0.6396, 0.7899, 0.5379, 0.704, 0.5673, 0.649, 0.6782, 0.7018, 0.1154, 0.5909, 0.135, 0.6544, 0.02726, 0.7082, 0.007643, 0.6067, 0.5379, 0.704, 0.3487, 0.5144, 0.5673, 0.649, 0.3487, 0.5144, 0.5379, 0.704, 0.5005, 0.7539, 0.4555, 0.7937, 0.3487, 0.5144, 0.5005, 0.7539, 0.4053, 0.8194, 0.3487, 0.5144, 0.4555, 0.7937, 0.3524, 0.828, 0.3487, 0.5144, 0.4053, 0.8194, 0.2994, 0.8203, 0.3487, 0.5144, 0.3524, 0.828, 0.2487, 0.7957, 0.3487, 0.5144, 0.2994, 0.8203, 0.2036, 0.7567, 0.3487, 0.5144, 0.2487, 0.7957, 0.2036, 0.7567, 0.1652, 0.708, 0.3487, 0.5144, 0.1652, 0.708, 0.135, 0.6544, 0.3487, 0.5144, 0.5673, 0.649, 0.5854, 0.5836, 0.6972, 0.5974, 0.6782, 0.7018, 0.5673, 0.649, 0.3487, 0.5144, 0.5854, 0.5836, 0.5616, 0.512, 0.5854, 0.5836, 0.3487, 0.5144, 0.6972, 0.5974, 0.5854, 0.5836, 0.5616, 0.512, 0.6616, 0.4944, 0.1154, 0.5909, 0.1355, 0.5207, 0.3487, 0.5144, 0.1154, 0.5909, 0.3487, 0.5144, 0.135, 0.6544, 0.1366, 0.5108, 0.0443, 0.5017, 0.007438, 0.4229, 0.113, 0.4323, 0.01354, 0.3193, 0.0471, 0.2255, 0.1535, 0.3083, 0.127, 0.3658, 0.0471, 0.2255, 0.1002, 0.1398, 0.1898, 0.2559, 0.1535, 0.3083, 0.1002, 0.1398, 0.1682, 0.07125, 0.2341, 0.2136, 0.1898, 0.2559, 0.1682, 0.07125, 0.2475, 0.0259, 0.2851, 0.1862, 0.2341, 0.2136, 0.2475, 0.0259, 0.3336, 0.007804, 0.3391, 0.1761, 0.2851, 0.1862, 0.3336, 0.007804, 0.4208, 0.0202, 0.3936, 0.1828, 0.3391, 0.1761, 0.4208, 0.0202, 0.5031, 0.06052, 0.446, 0.207, 0.3936, 0.1828, 0.5031, 0.06052, 0.5756, 0.1249, 0.4934, 0.2463, 0.446, 0.207, 0.5756, 0.1249, 0.6341, 0.2069, 0.5326, 0.2965, 0.4934, 0.2463, 0.6341, 0.2069, 0.6744, 0.2974, 0.5628, 0.3524, 0.5326, 0.2965, 0.113, 0.4323, 0.007438, 0.4229, 0.01354, 0.3193, 0.127, 0.3658, 0.5326, 0.2965, 0.5628, 0.3524, 0.3482, 0.4936, 0.3482, 0.4936, 0.4934, 0.2463, 0.5326, 0.2965, 0.446, 0.207, 0.4934, 0.2463, 0.3482, 0.4936, 0.3936, 0.1828, 0.446, 0.207, 0.3482, 0.4936, 0.3391, 0.1761, 0.3936, 0.1828, 0.3482, 0.4936, 0.2851, 0.1862, 0.3391, 0.1761, 0.3482, 0.4936, 0.2341, 0.2136, 0.2851, 0.1862, 0.3482, 0.4936, 0.1898, 0.2559, 0.2341, 0.2136, 0.3482, 0.4936, 0.1898, 0.2559, 0.3482, 0.4936, 0.1535, 0.3083, 0.1535, 0.3083, 0.3482, 0.4936, 0.127, 0.3658, 0.5628, 0.3524, 0.6744, 0.2974, 0.6901, 0.3995, 0.5811, 0.4189, 0.5628, 0.3524, 0.5811, 0.4189, 0.3482, 0.4936, 0.5601, 0.5018, 0.3482, 0.4936, 0.5811, 0.4189, 0.6901, 0.3995, 0.6562, 0.488, 0.5601, 0.5018, 0.5811, 0.4189, 0.113, 0.4323, 0.3482, 0.4936, 0.1366, 0.5108, 0.113, 0.4323, 0.127, 0.3658, 0.3482, 0.4936, 8.349e-05, 0.4244, 0.005969, 0.3178, 0.01354, 0.3193, 0.007438, 0.4229, 0.5074, 0.05404, 0.5814, 0.1197, 0.5756, 0.1249, 0.5031, 0.06052, 0.005969, 0.3178, 0.04007, 0.2222, 0.0471, 0.2255, 0.01354, 0.3193, 0.3487, 0.5144, 0.1355, 0.5207, 0.1366, 0.5108, 0.3482, 0.4936, 0.5814, 0.1197, 0.6407, 0.203, 0.6341, 0.2069, 0.5756, 0.1249, 0.04007, 0.2222, 0.09408, 0.1351, 0.1002, 0.1398, 0.0471, 0.2255, 0.1355, 0.5207, 0.04031, 0.5076, 0.0443, 0.5017, 0.1366, 0.5108, 0.09408, 0.1351, 0.1635, 0.0652, 0.1682, 0.07125, 0.1002, 0.1398, 0.04031, 0.5076, 8.349e-05, 0.4244, 0.007438, 0.4229, 0.0443, 0.5017, 0.5616, 0.512, 0.3487, 0.5144, 0.3482, 0.4936, 0.5601, 0.5018, 0.1635, 0.0652, 0.2447, 0.01874, 0.2475, 0.0259, 0.1682, 0.07125, 0.6616, 0.4944, 0.5616, 0.512, 0.5601, 0.5018, 0.6562, 0.488, 0.6815, 0.2952, 0.6972, 0.4, 0.6901, 0.3995, 0.6744, 0.2974, 0.2447, 0.01874, 0.3332, 8.349e-05, 0.3336, 0.007804, 0.2475, 0.0259, 0.6407, 0.203, 0.6815, 0.2952, 0.6744, 0.2974, 0.6341, 0.2069, 0.3332, 8.349e-05, 0.4229, 0.01278, 0.4208, 0.0202, 0.3336, 0.007804, 0.6972, 0.4, 0.6616, 0.4944, 0.6562, 0.488, 0.6901, 0.3995, 0.4229, 0.01278, 0.5074, 0.05404, 0.5031, 0.06052, 0.4208, 0.0202])
me_circle.update()
me_circle_002 = bpy.data.meshes.new('Circle.002')
me_circle_002.from_pydata([(0.0, 0.2055, 3.348e-08), (-0.1574, 0.9593, 1.563e-07), (-0.6427, 0.8352, 1.361e-07), (-0.9239, 0.4363, 7.108e-08), (-1.0, 0.004848, 7.899e-10), (-0.9239, -0.4266, -6.95e-08), (-0.7071, -0.7923, -1.291e-07), (-0.3827, -1.037, -1.689e-07), (0.0, -1.123, -1.829e-07), (0.3827, -1.037, -1.689e-07), (0.7071, -0.7923, -1.291e-07), (0.9239, -0.4266, -6.95e-08), (1.0, 0.004848, 7.899e-10), (0.9239, 0.4363, 7.108e-08), (0.04531, 0.5544, 9.032e-08), (0.6427, 0.8352, 1.361e-07), (-0.04531, 0.5544, 9.032e-08), (0.1574, 0.9593, 1.563e-07), (-0.4619, 0.3209, 5.228e-08), (-0.5, 0.1052, 1.714e-08), (-0.4619, -0.1105, -1.801e-08), (-0.3545, -0.2936, -4.778e-08), (-0.1913, -0.4156, -6.771e-08), (0.0, -0.4585, -7.47e-08), (0.1913, -0.4156, -6.771e-08), (0.3536, -0.2934, -4.78e-08), (0.4629, -0.1104, -1.803e-08), (0.5, 0.1052, 1.714e-08), (0.4619, 0.3209, 5.228e-08), (0.3214, 0.5203, 8.477e-08), (-0.3214, 0.5203, 8.477e-08)], [], [(16, 1, 2, 30), (3, 4, 19, 18), (4, 5, 20, 19), (5, 6, 21, 20), (6, 7, 22, 21), (7, 8, 23, 22), (8, 9, 24, 23), (9, 10, 25, 24), (10, 11, 26, 25), (11, 12, 27, 26), (12, 13, 28, 27), (30, 2, 3, 18), (27, 28, 0), (0, 26, 27), (25, 26, 0), (24, 25, 0), (23, 24, 0), (22, 23, 0), (21, 22, 0), (20, 21, 0), (20, 0, 19), (19, 0, 18), (28, 13, 15, 29), (28, 29, 0), (14, 0, 29), (15, 17, 14, 29), (30, 0, 16), (30, 18, 0)])
me_circle_002.polygons.foreach_set('use_smooth', [True] * 28)
_uv = me_circle_002.uv_layers.new(name='UVMap')
_uv.uv.foreach_set('vector', [0.521, 0.2085, 0.5709, 0.02359, 0.7925, 0.07865, 0.647, 0.2232, 0.922, 0.2596, 0.958, 0.4561, 0.7297, 0.4119, 0.7117, 0.3137, 0.958, 0.4561, 0.9247, 0.653, 0.7131, 0.5104, 0.7297, 0.4119, 0.9247, 0.653, 0.827, 0.8204, 0.6647, 0.5942, 0.7131, 0.5104, 0.827, 0.8204, 0.6798, 0.9329, 0.5906, 0.6503, 0.6647, 0.5942, 0.6798, 0.9329, 0.5056, 0.9732, 0.5035, 0.6705, 0.5906, 0.6503, 0.5056, 0.9732, 0.3309, 0.9353, 0.4162, 0.6515, 0.5035, 0.6705, 0.3309, 0.9353, 0.1822, 0.8249, 0.3418, 0.5963, 0.4162, 0.6515, 0.1822, 0.8249, 0.08224, 0.6588, 0.2914, 0.5132, 0.3418, 0.5963, 0.08224, 0.6588, 0.04619, 0.4623, 0.2738, 0.415, 0.2914, 0.5132, 0.04619, 0.4623, 0.07954, 0.2654, 0.2905, 0.3166, 0.2738, 0.415, 0.647, 0.2232, 0.7925, 0.07865, 0.922, 0.2596, 0.7117, 0.3137, 0.2738, 0.415, 0.2905, 0.3166, 0.5015, 0.3677, 0.5015, 0.3677, 0.2914, 0.5132, 0.2738, 0.415, 0.3418, 0.5963, 0.2914, 0.5132, 0.5015, 0.3677, 0.4162, 0.6515, 0.3418, 0.5963, 0.5015, 0.3677, 0.5035, 0.6705, 0.4162, 0.6515, 0.5015, 0.3677, 0.5906, 0.6503, 0.5035, 0.6705, 0.5015, 0.3677, 0.6647, 0.5942, 0.5906, 0.6503, 0.5015, 0.3677, 0.7131, 0.5104, 0.6647, 0.5942, 0.5015, 0.3677, 0.7131, 0.5104, 0.5015, 0.3677, 0.7297, 0.4119, 0.7297, 0.4119, 0.5015, 0.3677, 0.7117, 0.3137, 0.2905, 0.3166, 0.07954, 0.2654, 0.2065, 0.08268, 0.354, 0.2252, 0.2905, 0.3166, 0.354, 0.2252, 0.5015, 0.3677, 0.4797, 0.2088, 0.5015, 0.3677, 0.354, 0.2252, 0.2065, 0.08268, 0.4273, 0.02458, 0.4797, 0.2088, 0.354, 0.2252, 0.647, 0.2232, 0.5015, 0.3677, 0.521, 0.2085, 0.647, 0.2232, 0.7117, 0.3137, 0.5015, 0.3677])
me_circle_002.update()
me_circle_002.normals_split_custom_set([tuple(v) for v in zip(*[iter([-1.093e-14, -1.629e-07, 1.0, -2.305e-14, -1.629e-07, 1.0, 2.947e-15, -1.629e-07, 1.0, -7.723e-15, -1.629e-07, 1.0, 1.288e-14, -1.629e-07, 1.0, 2.276e-15, -1.629e-07, 1.0, -9.478e-16, -1.629e-07, 1.0, 1.494e-15, -1.629e-07, 1.0, 2.276e-15, -1.629e-07, 1.0, -5.896e-11, -1.629e-07, 1.0, -6.036e-11, -1.629e-07, 1.0, -9.478e-16, -1.629e-07, 1.0, -5.896e-11, -1.629e-07, 1.0, -1.115e-11, -1.629e-07, 1.0, 2.179e-11, -1.629e-07, 1.0, -6.036e-11, -1.629e-07, 1.0, -1.115e-11, -1.629e-07, 1.0, 2.382e-11, -1.63e-07, 1.0, 6.698e-11, -1.63e-07, 1.0, 2.179e-11, -1.629e-07, 1.0, 2.382e-11, -1.63e-07, 1.0, 0.0, -1.629e-07, 1.0, 0.0, -1.629e-07, 1.0, 6.698e-11, -1.63e-07, 1.0, 0.0, -1.629e-07, 1.0, -1.967e-15, -1.629e-07, 1.0, -4.318e-15, -1.629e-07, 1.0, 0.0, -1.629e-07, 1.0, -1.967e-15, -1.629e-07, 1.0, 8.168e-12, -1.629e-07, 1.0, 4.637e-11, -1.629e-07, 1.0, -4.318e-15, -1.629e-07, 1.0, 8.168e-12, -1.629e-07, 1.0, -2.27e-11, -1.629e-07, 1.0, 2.643e-11, -1.629e-07, 1.0, 4.637e-11, -1.629e-07, 1.0, -2.27e-11, -1.629e-07, 1.0, -4.746e-11, -1.63e-07, 1.0, -3.238e-11, -1.63e-07, 1.0, 2.643e-11, -1.629e-07, 1.0, -4.746e-11, -1.63e-07, 1.0, -1.288e-14, -1.629e-07, 1.0, 7.352e-17, -1.629e-07, 1.0, -3.238e-11, -1.63e-07, 1.0, -7.723e-15, -1.629e-07, 1.0, 2.947e-15, -1.629e-07, 1.0, 1.288e-14, -1.629e-07, 1.0, 1.494e-15, -1.629e-07, 1.0, -3.238e-11, -1.63e-07, 1.0, 7.352e-17, -1.629e-07, 1.0, 1.538e-11, -1.629e-07, 1.0, 1.538e-11, -1.629e-07, 1.0, 2.643e-11, -1.629e-07, 1.0, -3.238e-11, -1.63e-07, 1.0, 4.637e-11, -1.629e-07, 1.0, 2.643e-11, -1.629e-07, 1.0, 1.538e-11, -1.629e-07, 1.0, -4.318e-15, -1.629e-07, 1.0, 4.637e-11, -1.629e-07, 1.0, 1.538e-11, -1.629e-07, 1.0, 0.0, -1.629e-07, 1.0, -4.318e-15, -1.629e-07, 1.0, 1.538e-11, -1.629e-07, 1.0, 6.698e-11, -1.63e-07, 1.0, 0.0, -1.629e-07, 1.0, 1.538e-11, -1.629e-07, 1.0, 2.179e-11, -1.629e-07, 1.0, 6.698e-11, -1.63e-07, 1.0, 1.538e-11, -1.629e-07, 1.0, -6.036e-11, -1.629e-07, 1.0, 2.179e-11, -1.629e-07, 1.0, 1.538e-11, -1.629e-07, 1.0, -6.036e-11, -1.629e-07, 1.0, 1.538e-11, -1.629e-07, 1.0, -9.478e-16, -1.629e-07, 1.0, -9.478e-16, -1.629e-07, 1.0, 1.538e-11, -1.629e-07, 1.0, 1.494e-15, -1.629e-07, 1.0, 7.352e-17, -1.629e-07, 1.0, -1.288e-14, -1.629e-07, 1.0, -4.767e-15, -1.629e-07, 1.0, 8.019e-15, -1.629e-07, 1.0, 7.352e-17, -1.629e-07, 1.0, 8.019e-15, -1.629e-07, 1.0, 1.538e-11, -1.629e-07, 1.0, 8.885e-15, -1.629e-07, 1.0, 1.538e-11, -1.629e-07, 1.0, 8.019e-15, -1.629e-07, 1.0, -4.767e-15, -1.629e-07, 1.0, 1.873e-14, -1.629e-07, 1.0, 8.885e-15, -1.629e-07, 1.0, 8.019e-15, -1.629e-07, 1.0, -7.723e-15, -1.629e-07, 1.0, 1.538e-11, -1.629e-07, 1.0, -1.093e-14, -1.629e-07, 1.0, -7.723e-15, -1.629e-07, 1.0, 1.494e-15, -1.629e-07, 1.0, 1.538e-11, -1.629e-07, 1.0])] * 3)])
me_scene = bpy.data.meshes.new('Scene')
me_scene.from_pydata([(1.395, 5.002, 2.051), (0.292, 1.686, 1.255), (-0.195, 0.7832, 0.2336), (0.3324, 1.683, 1.233), (0.3075, 1.657, 1.289), (0.8596, 3.108, 1.797), (0.8204, 3.115, 1.821), (-0.3705, 0.6782, -0.03742), (-0.3338, 0.6912, -0.05733), (-0.3341, 0.6369, -0.0507), (-0.2387, 0.7981, 0.2461), (-0.2451, 0.7583, 0.2723), (-0.2007, 0.7432, 0.2608), (0.3094, 1.691, 1.238), (0.3477, 1.668, 1.245), (0.3307, 1.65, 1.284), (0.2923, 1.672, 1.276), (0.8004, 3.132, 1.783), (0.348, 1.654, 1.266), (0.8163, 3.132, 1.764), (0.857, 3.116, 1.774), (0.8437, 3.108, 1.816), (0.803, 3.124, 1.806), (0.8396, 3.125, 1.759), (1.364, 4.981, 2.05), (1.387, 4.981, 2.112), (1.415, 4.978, 2.08), (1.354, 4.997, 2.09), (-0.6208, -4.492, 2.107), (-0.499, 0.04677, -0.05827), (-0.6711, -0.7392, 0.07742), (-0.8244, -1.961, 0.5426), (-0.8115, -3.457, 1.374), (-0.769, -3.465, 1.385), (-0.462, 0.0521, -0.0284), (-0.4492, 0.04351, -0.07194), (-0.7201, -0.7281, 0.1119), (-0.6998, -0.7203, 0.1207), (-0.6662, -0.7282, 0.09715), (-0.6914, -0.7471, 0.06856), (-0.725, -0.7393, 0.09223), (-0.8809, -1.973, 0.5402), (-0.7139, -0.7474, 0.07384), (-0.6773, -0.7201, 0.1155), (-0.8553, -1.959, 0.5557), (-0.8605, -1.99, 0.5051), (-0.8267, -1.978, 0.5121), (-0.7917, -3.458, 1.387), (-0.7579, -3.475, 1.368), (-0.7826, -3.481, 1.333), (-0.8163, -3.464, 1.353), (-0.8051, -3.474, 1.335), (-0.6525, -4.479, 2.058), (-0.7625, -3.482, 1.346), (-0.6479, -4.469, 2.1), (-0.6031, -4.499, 2.075), (-0.617, -4.48, 2.048), (-0.1515, -0.1966, 0.2398), (-0.4071, -0.5161, 0.9953), (-0.6758, -0.784, 2.073), (-0.1839, 0.05963, 0.0235), (-0.6898, -0.831, 2.056), (-0.6372, -0.8089, 2.09), (-0.1374, 0.07076, 0.03709), (-0.1225, 0.0427, 0.0004897), (-0.1666, 0.02408, -0.006568), (-0.1966, -0.1389, 0.2639), (-0.1522, -0.1337, 0.2742), (-0.1328, -0.1649, 0.2582), (-0.2039, -0.1778, 0.2421), (-0.3705, -0.4959, 0.9988), (-0.3382, -0.5528, 1.002), (-0.3873, -0.5641, 0.9753), (-0.3443, -0.5069, 1.001), (-0.5531, -0.7055, 1.741), (-0.503, -0.76, 1.739), (-0.5705, -0.7362, 1.72), (-0.5123, -0.7184, 1.753), (-0.6421, -0.8443, 2.054), (-0.5494, -0.7707, 1.712), (1.363, 1.431, 1.976), (0.1259, 0.06104, -0.1304), (0.4919, 0.2179, 1.181), (1.335, 1.433, 1.986), (0.166, 0.04404, -0.1342), (0.1596, 0.08086, -0.1252), (0.1518, 0.06418, 0.1685), (0.1642, 0.02898, 0.1681), (0.1296, 0.01595, 0.174), (0.1165, 0.05118, 0.175), (0.5167, 0.2223, 1.164), (0.5333, 0.189, 1.173), (0.5135, 0.177, 1.189), (0.4902, 0.1908, 1.195), (1.02, 0.785, 1.686), (1.045, 0.7621, 1.703), (1.019, 0.756, 1.73), (0.9942, 0.7774, 1.712), (1.353, 1.403, 2.017), (1.376, 1.407, 1.988), (1.327, 1.408, 2.003), (-0.9895, 3.408, 2.1), (-0.1182, 0.7928, 1.24), (-0.08043, 0.7877, 1.242), (-0.1502, 0.4801, -0.03114), (-0.1284, 0.4497, -0.0398), (-0.176, 0.4468, -0.06765), (-0.1782, 0.4158, 0.2493), (-0.1351, 0.4058, 0.2569), (-0.1962, 0.3684, 0.2511), (-0.1499, 0.3563, 0.2573), (-0.06939, 0.7704, 1.257), (-0.09667, 0.7468, 1.283), (-0.1281, 0.7595, 1.275), (-0.07507, 0.7537, 1.275), (-0.2043, 1.931, 1.768), (-0.1682, 1.942, 1.762), (-0.1498, 1.934, 1.804), (-0.1776, 1.921, 1.819), (-0.2084, 1.916, 1.801), (-0.9964, 3.41, 2.064), (-0.9493, 3.446, 2.069), (-0.9631, 3.412, 2.046), (-0.9545, 3.425, 2.108)], [], [(25, 0, 27), (26, 0, 25), (2, 8, 10), (12, 9, 2), (4, 6, 22, 16), (10, 7, 11), (11, 7, 9), (13, 10, 1), (13, 2, 10), (12, 2, 14), (16, 1, 11), (3, 14, 2), (15, 12, 18), (15, 4, 12), (13, 1, 17), (14, 3, 23), (22, 17, 16), (20, 18, 14), (21, 6, 15), (19, 23, 13), (23, 19, 24), (25, 6, 21), (21, 5, 26), (20, 23, 0), (27, 17, 22), (25, 27, 6), (24, 17, 27), (7, 8, 9), (10, 8, 7), (2, 9, 8), (12, 11, 9), (12, 4, 11), (11, 1, 10), (16, 11, 4), (13, 3, 2), (14, 18, 12), (17, 1, 16), (23, 3, 13), (6, 4, 15), (18, 5, 21, 15), (5, 18, 20), (23, 20, 14), (19, 13, 17), (17, 24, 19), (26, 5, 20), (26, 25, 21), (0, 23, 24), (27, 22, 6), (26, 20, 0), (27, 0, 24), (52, 28, 54), (55, 28, 52), (30, 35, 38), (36, 29, 40), (44, 43, 37), (46, 39, 30), (44, 36, 41), (46, 38, 31), (45, 40, 42), (53, 45, 46), (51, 41, 45), (32, 44, 41), (29, 36, 37, 34), (53, 31, 48), (33, 44, 47), (51, 49, 56), (52, 50, 51), (32, 50, 52), (56, 53, 55), (47, 32, 54), (55, 33, 28), (29, 34, 35), (37, 43, 34), (34, 43, 38, 35), (35, 39, 42, 29), (33, 47, 54, 28), (30, 39, 35), (42, 40, 29), (36, 44, 37), (38, 46, 30), (31, 38, 43), (39, 45, 42), (41, 36, 40), (45, 41, 40), (31, 43, 44), (45, 39, 46), (53, 46, 31), (51, 45, 49), (53, 49, 45), (33, 31, 44), (32, 41, 50), (50, 41, 51), (48, 31, 33), (32, 47, 44), (56, 49, 53), (52, 51, 56), (48, 55, 53), (55, 48, 33), (54, 32, 52), (55, 52, 56), (64, 65, 60), (69, 65, 57), (60, 66, 67, 63), (66, 60, 69), (73, 68, 67), (72, 57, 71), (58, 66, 69), (58, 70, 66), (77, 71, 73), (75, 79, 71), (76, 72, 79), (61, 79, 78), (61, 76, 79), (60, 63, 64), (78, 62, 61), (61, 62, 59), (63, 67, 68, 64), (68, 57, 64), (70, 74, 77, 73), (57, 65, 64), (69, 60, 65), (70, 67, 66), (70, 73, 67), (57, 72, 69), (71, 57, 68), (58, 69, 72), (73, 71, 68), (58, 74, 70), (77, 74, 59, 62), (71, 79, 72), (72, 76, 58), (75, 71, 77), (74, 58, 76), (74, 76, 61, 59), (62, 75, 77), (62, 78, 75), (78, 79, 75), (98, 80, 83), (99, 80, 98), (89, 81, 88), (82, 86, 89), (93, 82, 89), (88, 87, 91), (91, 86, 90), (92, 93, 88), (82, 93, 97), (90, 82, 97), (96, 91, 95), (94, 95, 90), (80, 99, 94), (83, 80, 94), (96, 95, 99), (98, 100, 96), (81, 85, 84), (84, 85, 86, 87), (88, 81, 84), (87, 88, 84), (93, 89, 88), (82, 90, 86), (86, 91, 87), (92, 88, 91), (92, 96, 93), (95, 91, 90), (97, 93, 96), (91, 96, 92), (81, 89, 86, 85), (97, 94, 90), (96, 100, 97), (94, 99, 95), (83, 94, 97), (99, 98, 96), (83, 97, 100), (98, 83, 100), (101, 121, 120), (123, 121, 101), (108, 104, 107), (107, 104, 106), (105, 104, 108), (109, 106, 110), (110, 105, 108), (110, 108, 111), (111, 108, 103), (109, 110, 112), (112, 110, 114), (102, 109, 113), (102, 103, 107), (117, 114, 111), (117, 118, 114), (113, 112, 118), (119, 102, 113), (116, 117, 103), (121, 117, 116), (118, 117, 123), (121, 123, 117), (115, 119, 120), (122, 115, 120), (101, 118, 123), (106, 104, 105), (110, 106, 105), (109, 107, 106), (103, 108, 107), (102, 107, 109), (111, 114, 110), (113, 109, 112), (103, 117, 111), (114, 118, 112), (116, 103, 102), (119, 113, 118), (115, 102, 119), (116, 102, 115), (118, 101, 119), (115, 122, 116), (122, 121, 116), (101, 120, 119), (120, 121, 122)])
me_scene.polygons.foreach_set('use_smooth', [True] * 215)
_uv = me_scene.uv_layers.new(name='UVMap')
_uv.uv.foreach_set('vector', [0.1283, 0.999, 0.1178, 0.9921, 0.1287, 0.9907, 0.1199, 0.9999, 0.1178, 0.9921, 0.1283, 0.999, 0.1129, 0.07819, 0.1174, 0.009293, 0.1227, 0.0784, 0.103, 0.07812, 0.1072, 0.006757, 0.1129, 0.07819, 0.1365, 0.3835, 0.1372, 0.6894, 0.1319, 0.6894, 0.131, 0.3835, 0.1227, 0.0784, 0.1258, 0.00925, 0.1324, 0.07832, 0.1324, 0.07832, 0.1258, 0.00925, 0.1375, 0.00632, 0.1203, 0.3836, 0.1227, 0.0784, 0.1255, 0.3835, 0.1203, 0.3836, 0.1129, 0.07819, 0.1227, 0.0784, 0.103, 0.07812, 0.1129, 0.07819, 0.1099, 0.3836, 0.131, 0.3835, 0.1255, 0.3835, 0.1324, 0.07832, 0.1151, 0.3836, 0.1099, 0.3836, 0.1129, 0.07819, 0.09922, 0.3836, 0.103, 0.07812, 0.1046, 0.3837, 0.1419, 0.3835, 0.1365, 0.3835, 0.1425, 0.07812, 0.1203, 0.3836, 0.1255, 0.3835, 0.1266, 0.6894, 0.1099, 0.3836, 0.1151, 0.3836, 0.1161, 0.6894, 0.1319, 0.6894, 0.1266, 0.6894, 0.131, 0.3835, 0.1108, 0.6895, 0.1046, 0.3837, 0.1099, 0.3836, 0.1425, 0.6894, 0.1372, 0.6894, 0.1419, 0.3835, 0.1213, 0.6894, 0.1161, 0.6894, 0.1203, 0.3836, 0.1161, 0.6894, 0.1213, 0.6894, 0.1224, 0.9863, 0.1354, 0.9905, 0.1372, 0.6894, 0.1425, 0.6894, 0.1001, 0.6895, 0.1054, 0.6895, 0.1117, 0.9904, 0.1108, 0.6895, 0.1161, 0.6894, 0.1178, 0.9921, 0.1287, 0.9907, 0.1266, 0.6894, 0.1319, 0.6894, 0.1354, 0.9905, 0.1287, 0.9907, 0.1372, 0.6894, 0.1224, 0.9863, 0.1266, 0.6894, 0.1287, 0.9907, 0.1258, 0.00925, 0.1276, 9.355e-05, 0.1375, 0.00632, 0.1227, 0.0784, 0.1174, 0.009293, 0.1258, 0.00925, 0.1129, 0.07819, 0.1072, 0.006757, 0.1174, 0.009293, 0.1425, 0.07812, 0.1324, 0.07832, 0.1375, 0.00632, 0.1425, 0.07812, 0.1365, 0.3835, 0.1324, 0.07832, 0.1324, 0.07832, 0.1255, 0.3835, 0.1227, 0.0784, 0.131, 0.3835, 0.1324, 0.07832, 0.1365, 0.3835, 0.1203, 0.3836, 0.1151, 0.3836, 0.1129, 0.07819, 0.1099, 0.3836, 0.1046, 0.3837, 0.103, 0.07812, 0.1266, 0.6894, 0.1255, 0.3835, 0.131, 0.3835, 0.1161, 0.6894, 0.1151, 0.3836, 0.1203, 0.3836, 0.1372, 0.6894, 0.1365, 0.3835, 0.1419, 0.3835, 0.1046, 0.3837, 0.1054, 0.6895, 0.1001, 0.6895, 0.09922, 0.3836, 0.1054, 0.6895, 0.1046, 0.3837, 0.1108, 0.6895, 0.1161, 0.6894, 0.1108, 0.6895, 0.1099, 0.3836, 0.1213, 0.6894, 0.1203, 0.3836, 0.1266, 0.6894, 0.1266, 0.6894, 0.1224, 0.9863, 0.1213, 0.6894, 0.1117, 0.9904, 0.1054, 0.6895, 0.1108, 0.6895, 0.1117, 0.9904, 0.1051, 0.9905, 0.1001, 0.6895, 0.1178, 0.9921, 0.1161, 0.6894, 0.1224, 0.9863, 0.1287, 0.9907, 0.1319, 0.6894, 0.1372, 0.6894, 0.1117, 0.9904, 0.1108, 0.6895, 0.1178, 0.9921, 0.1287, 0.9907, 0.1178, 0.9921, 0.1224, 0.9863, 0.02701, 0.9974, 0.03408, 0.9893, 0.03466, 0.9959, 0.02781, 0.9874, 0.03408, 0.9893, 0.02701, 0.9974, 0.01794, 0.1922, 0.019, 0.01034, 0.02514, 0.1923, 0.042, 0.1923, 0.03889, 0.000497, 0.04748, 0.1922, 0.03259, 0.5328, 0.03086, 0.1923, 0.03644, 0.1922, 0.02022, 0.5327, 0.01079, 0.1922, 0.01794, 0.1922, 0.03259, 0.5328, 0.042, 0.1923, 0.03841, 0.5327, 0.02022, 0.5327, 0.02514, 0.1923, 0.02653, 0.5328, 0.01342, 0.5331, 9.355e-05, 0.1922, 0.005437, 0.1922, 0.02288, 0.7519, 0.01342, 0.5331, 0.02022, 0.5327, 0.015, 0.752, 0.0056, 0.533, 0.01342, 0.5331, 0.03943, 0.7517, 0.03259, 0.5328, 0.03841, 0.5327, 0.03889, 0.000497, 0.042, 0.1923, 0.03644, 0.1922, 0.02854, 0.001728, 0.02288, 0.7519, 0.02653, 0.5328, 0.02705, 0.7519, 0.03122, 0.7518, 0.03259, 0.5328, 0.03533, 0.7519, 0.015, 0.752, 0.01896, 0.7519, 0.02207, 0.9848, 0.01706, 0.9879, 0.01088, 0.7521, 0.015, 0.752, 0.03943, 0.7517, 0.04354, 0.7516, 0.04748, 0.9879, 0.02207, 0.9848, 0.02288, 0.7519, 0.02781, 0.9874, 0.03533, 0.7519, 0.03943, 0.7517, 0.04045, 0.9879, 0.02781, 0.9874, 0.03122, 0.7518, 0.03408, 0.9893, 0.008193, 9.355e-05, 0.02854, 0.001728, 0.019, 0.01034, 0.03644, 0.1922, 0.03086, 0.1923, 0.02854, 0.001728, 0.02854, 0.001728, 0.03086, 0.1923, 0.02514, 0.1923, 0.019, 0.01034, 0.019, 0.01034, 0.01079, 0.1922, 0.005437, 0.1922, 0.008193, 9.355e-05, 0.03122, 0.7518, 0.03533, 0.7519, 0.04045, 0.9879, 0.03408, 0.9893, 0.01794, 0.1922, 0.01079, 0.1922, 0.019, 0.01034, 0.005437, 0.1922, 9.355e-05, 0.1922, 0.008193, 9.355e-05, 0.042, 0.1923, 0.03259, 0.5328, 0.03644, 0.1922, 0.02514, 0.1923, 0.02022, 0.5327, 0.01794, 0.1922, 0.02653, 0.5328, 0.02514, 0.1923, 0.03086, 0.1923, 0.01079, 0.1922, 0.01342, 0.5331, 0.005437, 0.1922, 0.03841, 0.5327, 0.042, 0.1923, 0.04748, 0.1922, 0.01342, 0.5331, 0.0056, 0.533, 9.355e-05, 0.1922, 0.02653, 0.5328, 0.03086, 0.1923, 0.03259, 0.5328, 0.01342, 0.5331, 0.01079, 0.1922, 0.02022, 0.5327, 0.02288, 0.7519, 0.02022, 0.5327, 0.02653, 0.5328, 0.015, 0.752, 0.01342, 0.5331, 0.01896, 0.7519, 0.02288, 0.7519, 0.01896, 0.7519, 0.01342, 0.5331, 0.03122, 0.7518, 0.02653, 0.5328, 0.03259, 0.5328, 0.03943, 0.7517, 0.03841, 0.5327, 0.04354, 0.7516, 0.01088, 0.7521, 0.0056, 0.533, 0.015, 0.752, 0.02705, 0.7519, 0.02653, 0.5328, 0.03122, 0.7518, 0.03943, 0.7517, 0.03533, 0.7519, 0.03259, 0.5328, 0.02207, 0.9848, 0.01896, 0.7519, 0.02288, 0.7519, 0.01706, 0.9879, 0.015, 0.752, 0.02207, 0.9848, 0.02705, 0.7519, 0.02781, 0.9874, 0.02288, 0.7519, 0.02781, 0.9874, 0.02705, 0.7519, 0.03122, 0.7518, 0.04045, 0.9879, 0.03943, 0.7517, 0.04748, 0.9879, 0.02781, 0.9874, 0.02701, 0.9974, 0.02332, 0.9919, 0.1916, 0.009218, 0.1825, 0.009901, 0.1823, 0.0005538, 0.2141, 0.07334, 0.2188, 0.01234, 0.2246, 0.07381, 0.2092, 0.0122, 0.2055, 0.07319, 0.1962, 0.07327, 0.2005, 0.01185, 0.2055, 0.07319, 0.2092, 0.0122, 0.2141, 0.07334, 0.1899, 0.278, 0.1884, 0.07259, 0.1962, 0.07327, 0.2137, 0.2783, 0.2246, 0.07381, 0.2241, 0.2808, 0.203, 0.28, 0.2055, 0.07319, 0.2141, 0.07334, 0.203, 0.28, 0.1953, 0.2781, 0.2055, 0.07319, 0.1879, 0.3895, 0.1809, 0.2802, 0.1899, 0.278, 0.2225, 0.3903, 0.212, 0.3896, 0.2241, 0.2808, 0.2041, 0.3895, 0.2137, 0.2783, 0.212, 0.3896, 0.2066, 0.4777, 0.212, 0.3896, 0.2152, 0.4751, 0.2066, 0.4777, 0.2041, 0.3895, 0.212, 0.3896, 0.1823, 0.0005538, 0.1916, 9.355e-05, 0.1916, 0.009218, 0.2152, 0.4751, 0.2246, 0.4769, 0.2145, 0.4845, 0.2145, 0.4845, 0.2246, 0.4769, 0.2242, 0.4862, 0.2005, 0.01185, 0.1962, 0.07327, 0.1884, 0.07259, 0.1916, 0.009218, 0.1884, 0.07259, 0.1806, 0.07221, 0.1916, 0.009218, 0.1953, 0.2781, 0.1964, 0.3892, 0.1879, 0.3895, 0.1899, 0.278, 0.1806, 0.07221, 0.1825, 0.009901, 0.1916, 0.009218, 0.2141, 0.07334, 0.2092, 0.0122, 0.2188, 0.01234, 0.1953, 0.2781, 0.1962, 0.07327, 0.2055, 0.07319, 0.1953, 0.2781, 0.1899, 0.278, 0.1962, 0.07327, 0.2246, 0.07381, 0.2137, 0.2783, 0.2141, 0.07334, 0.1809, 0.2802, 0.1806, 0.07221, 0.1884, 0.07259, 0.203, 0.28, 0.2141, 0.07334, 0.2137, 0.2783, 0.1899, 0.278, 0.1809, 0.2802, 0.1884, 0.07259, 0.203, 0.28, 0.1964, 0.3892, 0.1953, 0.2781, 0.1879, 0.3895, 0.1964, 0.3892, 0.1974, 0.4747, 0.1878, 0.4766, 0.2241, 0.2808, 0.212, 0.3896, 0.2137, 0.2783, 0.2137, 0.2783, 0.2041, 0.3895, 0.203, 0.28, 0.1795, 0.3899, 0.1809, 0.2802, 0.1879, 0.3895, 0.1964, 0.3892, 0.203, 0.28, 0.2041, 0.3895, 0.1964, 0.3892, 0.2041, 0.3895, 0.2066, 0.4777, 0.1974, 0.4747, 0.1878, 0.4766, 0.1795, 0.3899, 0.1879, 0.3895, 0.2246, 0.4769, 0.2152, 0.4751, 0.2225, 0.3903, 0.2152, 0.4751, 0.212, 0.3896, 0.2225, 0.3903, 0.1706, 0.6065, 0.1623, 0.6107, 0.1621, 0.6052, 0.1676, 0.6126, 0.1623, 0.6107, 0.1706, 0.6065, 0.1624, 0.05644, 0.1627, 0.001309, 0.1697, 0.05631, 0.1624, 0.2649, 0.1555, 0.05631, 0.1624, 0.05644, 0.1682, 0.2647, 0.1624, 0.2649, 0.1624, 0.05644, 0.1697, 0.05631, 0.1765, 0.05607, 0.1793, 0.2651, 0.1496, 0.2654, 0.1555, 0.05631, 0.1569, 0.2649, 0.1738, 0.2648, 0.1682, 0.2647, 0.1697, 0.05631, 0.1624, 0.2649, 0.1682, 0.2647, 0.1638, 0.4496, 0.1569, 0.2649, 0.1624, 0.2649, 0.1638, 0.4496, 0.1427, 0.4509, 0.1496, 0.2654, 0.1501, 0.4514, 0.157, 0.4506, 0.1501, 0.4514, 0.1569, 0.2649, 0.1568, 0.6064, 0.1516, 0.6047, 0.157, 0.4506, 0.1621, 0.6052, 0.1568, 0.6064, 0.157, 0.4506, 0.1427, 0.4509, 0.1501, 0.4514, 0.1516, 0.6047, 0.1723, 0.6047, 0.1671, 0.6023, 0.1715, 0.451, 0.1627, 0.001309, 0.156, 0.006592, 0.1502, 0.0005958, 0.1502, 0.0005958, 0.156, 0.006592, 0.1555, 0.05631, 0.1474, 0.05611, 0.1697, 0.05631, 0.1627, 0.001309, 0.1714, 9.355e-05, 0.1765, 0.05607, 0.1697, 0.05631, 0.1714, 9.355e-05, 0.1682, 0.2647, 0.1624, 0.05644, 0.1697, 0.05631, 0.1624, 0.2649, 0.1569, 0.2649, 0.1555, 0.05631, 0.1555, 0.05631, 0.1496, 0.2654, 0.1474, 0.05611, 0.1738, 0.2648, 0.1697, 0.05631, 0.1793, 0.2651, 0.1738, 0.2648, 0.1715, 0.451, 0.1682, 0.2647, 0.1501, 0.4514, 0.1496, 0.2654, 0.1569, 0.2649, 0.1638, 0.4496, 0.1682, 0.2647, 0.1715, 0.451, 0.1793, 0.2651, 0.1715, 0.451, 0.1738, 0.2648, 0.1627, 0.001309, 0.1624, 0.05644, 0.1555, 0.05631, 0.156, 0.006592, 0.1638, 0.4496, 0.157, 0.4506, 0.1569, 0.2649, 0.1715, 0.451, 0.1671, 0.6023, 0.1638, 0.4496, 0.157, 0.4506, 0.1516, 0.6047, 0.1501, 0.4514, 0.1621, 0.6052, 0.157, 0.4506, 0.1638, 0.4496, 0.1793, 0.6046, 0.1723, 0.6047, 0.1715, 0.451, 0.1621, 0.6052, 0.1638, 0.4496, 0.1671, 0.6023, 0.1706, 0.6065, 0.1621, 0.6052, 0.1671, 0.6023, 0.0969, 0.8668, 0.09196, 0.8769, 0.09033, 0.8664, 0.09903, 0.8735, 0.09196, 0.8769, 0.0969, 0.8668, 0.07331, 0.07086, 0.08319, 0.006547, 0.0817, 0.07148, 0.0817, 0.07148, 0.08319, 0.006547, 0.0928, 0.00539, 0.0776, 0.004662, 0.08319, 0.006547, 0.07331, 0.07086, 0.08981, 0.07248, 0.0928, 0.00539, 0.09903, 0.07285, 0.06397, 0.07001, 0.0776, 0.004662, 0.07331, 0.07086, 0.06397, 0.07001, 0.07331, 0.07086, 0.05259, 0.288, 0.05259, 0.288, 0.07331, 0.07086, 0.05722, 0.2881, 0.08981, 0.07248, 0.09903, 0.07285, 0.08262, 0.2883, 0.08262, 0.2883, 0.09903, 0.07285, 0.08734, 0.2884, 0.06469, 0.288, 0.08981, 0.07248, 0.07512, 0.2884, 0.06469, 0.288, 0.05722, 0.2881, 0.0817, 0.07148, 0.06572, 0.5456, 0.04766, 0.2881, 0.05259, 0.288, 0.06572, 0.5456, 0.0591, 0.5459, 0.04766, 0.2881, 0.07512, 0.2884, 0.08262, 0.2883, 0.09448, 0.5447, 0.08763, 0.5445, 0.06469, 0.288, 0.07512, 0.2884, 0.0742, 0.5451, 0.06572, 0.5456, 0.05722, 0.2881, 0.07819, 0.8691, 0.06572, 0.5456, 0.0742, 0.5451, 0.0591, 0.5459, 0.06572, 0.5456, 0.06923, 0.8676, 0.07819, 0.8691, 0.06923, 0.8676, 0.06572, 0.5456, 0.08106, 0.545, 0.08763, 0.5445, 0.09033, 0.8664, 0.08432, 0.8637, 0.08106, 0.545, 0.09033, 0.8664, 0.06185, 0.8677, 0.0591, 0.5459, 0.06923, 0.8676, 0.0928, 0.00539, 0.08319, 0.006547, 0.0848, 9.355e-05, 0.06397, 0.07001, 0.06766, 0.002597, 0.0776, 0.004662, 0.08981, 0.07248, 0.0817, 0.07148, 0.0928, 0.00539, 0.05722, 0.2881, 0.07331, 0.07086, 0.0817, 0.07148, 0.06469, 0.288, 0.0817, 0.07148, 0.08981, 0.07248, 0.05259, 0.288, 0.04766, 0.2881, 0.06397, 0.07001, 0.07512, 0.2884, 0.08981, 0.07248, 0.08262, 0.2883, 0.05722, 0.2881, 0.06572, 0.5456, 0.05259, 0.288, 0.08734, 0.2884, 0.09448, 0.5447, 0.08262, 0.2883, 0.0742, 0.5451, 0.05722, 0.2881, 0.06469, 0.288, 0.08763, 0.5445, 0.07512, 0.2884, 0.09448, 0.5447, 0.08106, 0.545, 0.06469, 0.288, 0.08763, 0.5445, 0.0742, 0.5451, 0.06469, 0.288, 0.08106, 0.545, 0.09448, 0.5447, 0.0969, 0.8668, 0.08763, 0.5445, 0.08106, 0.545, 0.08432, 0.8637, 0.0742, 0.5451, 0.08432, 0.8637, 0.07819, 0.8691, 0.0742, 0.5451, 0.0969, 0.8668, 0.09033, 0.8664, 0.08763, 0.5445, 0.09033, 0.8664, 0.09196, 0.8769, 0.08619, 0.8718])
me_scene.materials.append(mat_default_material)
me_scene.update()
me_scene.normals_split_custom_set([tuple(v) for v in zip(*[iter([0.2315, 0.3294, 0.9154, 0.3788, 0.7468, -0.5466, -0.6147, 0.7179, 0.3269, 0.9715, 0.2058, 0.1176, 0.3788, 0.7468, -0.5466, 0.2315, 0.3294, 0.9154, 0.7759, 0.3086, -0.5502, 0.1817, 0.4928, -0.851, -0.5956, 0.7842, -0.1743, 0.5205, -0.822, 0.2312, 0.07072, -0.8603, -0.5048, 0.7759, 0.3086, -0.5502, -0.3635, -0.4035, 0.8397, -0.2822, -0.1522, 0.9472, -0.8399, 0.1368, 0.5252, -0.8597, 0.04732, 0.5086, -0.5956, 0.7842, -0.1743, -0.9741, 0.05347, -0.2197, -0.7081, -0.413, 0.5727, -0.7081, -0.413, 0.5727, -0.9741, 0.05347, -0.2197, 0.07072, -0.8603, -0.5048, -0.3467, 0.6263, -0.6982, -0.5956, 0.7842, -0.1743, -0.8757, 0.4704, -0.1086, -0.3467, 0.6263, -0.6982, 0.7759, 0.3086, -0.5502, -0.5956, 0.7842, -0.1743, 0.5205, -0.822, 0.2312, 0.7759, 0.3086, -0.5502, 0.8918, -0.1095, -0.439, -0.8597, 0.04732, 0.5086, -0.8757, 0.4704, -0.1086, -0.7081, -0.413, 0.5727, 0.4181, 0.3698, -0.8297, 0.8918, -0.1095, -0.439, 0.7759, 0.3086, -0.5502, 0.3261, -0.6254, 0.7089, 0.5205, -0.822, 0.2312, 0.8378, -0.5103, 0.1943, 0.3261, -0.6254, 0.7089, -0.3635, -0.4035, 0.8397, 0.5205, -0.822, 0.2312, -0.3467, 0.6263, -0.6982, -0.8757, 0.4704, -0.1086, -0.9154, 0.3477, -0.2028, 0.8918, -0.1095, -0.439, 0.4181, 0.3698, -0.8297, 0.3044, 0.1435, -0.9417, -0.8399, 0.1368, 0.5252, -0.9154, 0.3477, -0.2028, -0.8597, 0.04732, 0.5086, 0.8576, -0.1513, -0.4915, 0.8378, -0.5103, 0.1943, 0.8918, -0.1095, -0.439, 0.4322, -0.3534, 0.8296, -0.2822, -0.1522, 0.9472, 0.3261, -0.6254, 0.7089, -0.4424, 0.3541, -0.8239, 0.3044, 0.1435, -0.9417, -0.3467, 0.6263, -0.6982, 0.3044, 0.1435, -0.9417, -0.4424, 0.3541, -0.8239, -0.5239, 0.4321, -0.7341, 0.2315, 0.3294, 0.9154, -0.2822, -0.1522, 0.9472, 0.4322, -0.3534, 0.8296, 0.4322, -0.3534, 0.8296, 0.9023, -0.3543, 0.2457, 0.9715, 0.2058, 0.1176, 0.8576, -0.1513, -0.4915, 0.3044, 0.1435, -0.9417, 0.3788, 0.7468, -0.5466, -0.6147, 0.7179, 0.3269, -0.9154, 0.3477, -0.2028, -0.8399, 0.1368, 0.5252, 0.2315, 0.3294, 0.9154, -0.6147, 0.7179, 0.3269, -0.2822, -0.1522, 0.9472, -0.5239, 0.4321, -0.7341, -0.9154, 0.3477, -0.2028, -0.6147, 0.7179, 0.3269, -0.9741, 0.05347, -0.2197, 0.1817, 0.4928, -0.851, 0.07072, -0.8603, -0.5048, -0.5956, 0.7842, -0.1743, 0.1817, 0.4928, -0.851, -0.9741, 0.05347, -0.2197, 0.7759, 0.3086, -0.5502, 0.07072, -0.8603, -0.5048, 0.1817, 0.4928, -0.851, 0.5205, -0.822, 0.2312, -0.7081, -0.413, 0.5727, 0.07072, -0.8603, -0.5048, 0.5205, -0.822, 0.2312, -0.3635, -0.4035, 0.8397, -0.7081, -0.413, 0.5727, -0.7081, -0.413, 0.5727, -0.8757, 0.4704, -0.1086, -0.5956, 0.7842, -0.1743, -0.8597, 0.04732, 0.5086, -0.7081, -0.413, 0.5727, -0.3635, -0.4035, 0.8397, -0.3467, 0.6263, -0.6982, 0.4181, 0.3698, -0.8297, 0.7759, 0.3086, -0.5502, 0.8918, -0.1095, -0.439, 0.8378, -0.5103, 0.1943, 0.5205, -0.822, 0.2312, -0.9154, 0.3477, -0.2028, -0.8757, 0.4704, -0.1086, -0.8597, 0.04732, 0.5086, 0.3044, 0.1435, -0.9417, 0.4181, 0.3698, -0.8297, -0.3467, 0.6263, -0.6982, -0.2822, -0.1522, 0.9472, -0.3635, -0.4035, 0.8397, 0.3261, -0.6254, 0.7089, 0.8378, -0.5103, 0.1943, 0.9023, -0.3543, 0.2457, 0.4322, -0.3534, 0.8296, 0.3261, -0.6254, 0.7089, 0.9023, -0.3543, 0.2457, 0.8378, -0.5103, 0.1943, 0.8576, -0.1513, -0.4915, 0.3044, 0.1435, -0.9417, 0.8576, -0.1513, -0.4915, 0.8918, -0.1095, -0.439, -0.4424, 0.3541, -0.8239, -0.3467, 0.6263, -0.6982, -0.9154, 0.3477, -0.2028, -0.9154, 0.3477, -0.2028, -0.5239, 0.4321, -0.7341, -0.4424, 0.3541, -0.8239, 0.9715, 0.2058, 0.1176, 0.9023, -0.3543, 0.2457, 0.8576, -0.1513, -0.4915, 0.9715, 0.2058, 0.1176, 0.2315, 0.3294, 0.9154, 0.4322, -0.3534, 0.8296, 0.3788, 0.7468, -0.5466, 0.3044, 0.1435, -0.9417, -0.5239, 0.4321, -0.7341, -0.6147, 0.7179, 0.3269, -0.8399, 0.1368, 0.5252, -0.2822, -0.1522, 0.9472, 0.9715, 0.2058, 0.1176, 0.8576, -0.1513, -0.4915, 0.3788, 0.7468, -0.5466, -0.6147, 0.7179, 0.3269, 0.3788, 0.7468, -0.5466, -0.5239, 0.4321, -0.7341, -0.7266, -0.6326, -0.2681, 0.2115, -0.4664, 0.8589, -0.5685, 0.04181, 0.8216, 0.712, -0.7001, 0.05494, 0.2115, -0.4664, 0.8589, -0.7266, -0.6326, -0.2681, 0.7847, -0.2977, -0.5437, 0.6981, 0.4039, -0.5912, 0.9733, -0.1555, 0.1688, -0.8256, 0.3148, 0.4682, -0.7114, 0.6395, -0.2914, -0.9642, 0.1321, -0.2297, -0.1647, 0.4134, 0.8955, 0.6153, 0.07945, 0.7843, -0.2017, 0.3076, 0.9299, 0.7693, -0.2837, -0.5724, 0.1089, -0.2673, -0.9574, 0.7847, -0.2977, -0.5437, -0.1647, 0.4134, 0.8955, -0.8256, 0.3148, 0.4682, -0.9838, 0.1092, 0.1422, 0.7693, -0.2837, -0.5724, 0.9733, -0.1555, 0.1688, 0.8533, 0.1713, 0.4924, -0.3829, -0.3716, -0.8458, -0.9642, 0.1321, -0.2297, -0.5913, -0.09977, -0.8003, 0.7902, -0.2745, -0.5479, -0.3829, -0.3716, -0.8458, 0.7693, -0.2837, -0.5724, -0.6013, -0.4626, -0.6515, -0.9838, 0.1092, 0.1422, -0.3829, -0.3716, -0.8458, -0.8146, 0.2417, 0.5274, -0.1647, 0.4134, 0.8955, -0.9838, 0.1092, 0.1422, -0.7114, 0.6395, -0.2914, -0.8256, 0.3148, 0.4682, -0.2017, 0.3076, 0.9299, 0.3409, 0.6267, 0.7008, 0.7902, -0.2745, -0.5479, 0.8533, 0.1713, 0.4924, 0.9854, 0.149, 0.08279, 0.6098, 0.4647, 0.6421, -0.1647, 0.4134, 0.8955, -0.1334, 0.5172, 0.8454, -0.6013, -0.4626, -0.6515, 0.1146, -0.5246, -0.8436, 0.2698, -0.6423, -0.7174, -0.7266, -0.6326, -0.2681, -0.9826, -0.1567, -0.1, -0.6013, -0.4626, -0.6515, -0.8146, 0.2417, 0.5274, -0.9826, -0.1567, -0.1, -0.7266, -0.6326, -0.2681, 0.2698, -0.6423, -0.7174, 0.7902, -0.2745, -0.5479, 0.712, -0.7001, 0.05494, -0.1334, 0.5172, 0.8454, -0.8146, 0.2417, 0.5274, -0.5685, 0.04181, 0.8216, 0.712, -0.7001, 0.05494, 0.6098, 0.4647, 0.6421, 0.2115, -0.4664, 0.8589, -0.7114, 0.6395, -0.2914, 0.3409, 0.6267, 0.7008, 0.6981, 0.4039, -0.5912, -0.2017, 0.3076, 0.9299, 0.6153, 0.07945, 0.7843, 0.3409, 0.6267, 0.7008, 0.3409, 0.6267, 0.7008, 0.6153, 0.07945, 0.7843, 0.9733, -0.1555, 0.1688, 0.6981, 0.4039, -0.5912, 0.6981, 0.4039, -0.5912, 0.1089, -0.2673, -0.9574, -0.5913, -0.09977, -0.8003, -0.7114, 0.6395, -0.2914, 0.6098, 0.4647, 0.6421, -0.1334, 0.5172, 0.8454, -0.5685, 0.04181, 0.8216, 0.2115, -0.4664, 0.8589, 0.7847, -0.2977, -0.5437, 0.1089, -0.2673, -0.9574, 0.6981, 0.4039, -0.5912, -0.5913, -0.09977, -0.8003, -0.9642, 0.1321, -0.2297, -0.7114, 0.6395, -0.2914, -0.8256, 0.3148, 0.4682, -0.1647, 0.4134, 0.8955, -0.2017, 0.3076, 0.9299, 0.9733, -0.1555, 0.1688, 0.7693, -0.2837, -0.5724, 0.7847, -0.2977, -0.5437, 0.8533, 0.1713, 0.4924, 0.9733, -0.1555, 0.1688, 0.6153, 0.07945, 0.7843, 0.1089, -0.2673, -0.9574, -0.3829, -0.3716, -0.8458, -0.5913, -0.09977, -0.8003, -0.9838, 0.1092, 0.1422, -0.8256, 0.3148, 0.4682, -0.9642, 0.1321, -0.2297, -0.3829, -0.3716, -0.8458, -0.9838, 0.1092, 0.1422, -0.9642, 0.1321, -0.2297, 0.8533, 0.1713, 0.4924, 0.6153, 0.07945, 0.7843, -0.1647, 0.4134, 0.8955, -0.3829, -0.3716, -0.8458, 0.1089, -0.2673, -0.9574, 0.7693, -0.2837, -0.5724, 0.7902, -0.2745, -0.5479, 0.7693, -0.2837, -0.5724, 0.8533, 0.1713, 0.4924, -0.6013, -0.4626, -0.6515, -0.3829, -0.3716, -0.8458, 0.1146, -0.5246, -0.8436, 0.7902, -0.2745, -0.5479, 0.1146, -0.5246, -0.8436, -0.3829, -0.3716, -0.8458, 0.6098, 0.4647, 0.6421, 0.8533, 0.1713, 0.4924, -0.1647, 0.4134, 0.8955, -0.8146, 0.2417, 0.5274, -0.9838, 0.1092, 0.1422, -0.9826, -0.1567, -0.1, -0.9826, -0.1567, -0.1, -0.9838, 0.1092, 0.1422, -0.6013, -0.4626, -0.6515, 0.9854, 0.149, 0.08279, 0.8533, 0.1713, 0.4924, 0.6098, 0.4647, 0.6421, -0.8146, 0.2417, 0.5274, -0.1334, 0.5172, 0.8454, -0.1647, 0.4134, 0.8955, 0.2698, -0.6423, -0.7174, 0.1146, -0.5246, -0.8436, 0.7902, -0.2745, -0.5479, -0.7266, -0.6326, -0.2681, -0.6013, -0.4626, -0.6515, 0.2698, -0.6423, -0.7174, 0.9854, 0.149, 0.08279, 0.712, -0.7001, 0.05494, 0.7902, -0.2745, -0.5479, 0.712, -0.7001, 0.05494, 0.9854, 0.149, 0.08279, 0.6098, 0.4647, 0.6421, -0.5685, 0.04181, 0.8216, -0.8146, 0.2417, 0.5274, -0.7266, -0.6326, -0.2681, 0.712, -0.7001, 0.05494, -0.7266, -0.6326, -0.2681, 0.2698, -0.6423, -0.7174, 0.7043, 0.2392, -0.6684, -0.3296, -0.2079, -0.9209, -0.7079, 0.6746, -0.2091, -0.804, -0.4126, -0.4281, -0.3296, -0.2079, -0.9209, 0.4013, -0.7935, -0.4575, -0.7079, 0.6746, -0.2091, -0.7377, 0.6142, 0.2804, 0.4664, 0.7046, 0.5348, 0.3663, 0.9149, 0.1697, -0.7377, 0.6142, 0.2804, -0.7079, 0.6746, -0.2091, -0.804, -0.4126, -0.4281, 0.7208, 0.5624, 0.4052, 0.9914, -0.09574, 0.08937, 0.4664, 0.7046, 0.5348, -0.3947, -0.8202, -0.414, 0.4013, -0.7935, -0.4575, 0.8402, -0.5423, 0.006506, -0.9272, 0.362, -0.09643, -0.7377, 0.6142, 0.2804, -0.804, -0.4126, -0.4281, -0.9272, 0.362, -0.09643, -0.1183, 0.9322, 0.3419, -0.7377, 0.6142, 0.2804, 0.7253, 0.5777, 0.3744, 0.8402, -0.5423, 0.006506, 0.7208, 0.5624, 0.4052, 0.8333, -0.5428, 0.1048, -0.3126, -0.8921, -0.3264, 0.8402, -0.5423, 0.006506, -0.9629, 0.03487, -0.2676, -0.3947, -0.8202, -0.414, -0.3126, -0.8921, -0.3264, -0.862, -0.4488, 0.2355, -0.3126, -0.8921, -0.3264, 0.275, -0.9227, 0.27, -0.862, -0.4488, 0.2355, -0.9629, 0.03487, -0.2676, -0.3126, -0.8921, -0.3264, -0.7079, 0.6746, -0.2091, 0.3663, 0.9149, 0.1697, 0.7043, 0.2392, -0.6684, 0.275, -0.9227, 0.27, 0.3664, 0.05346, 0.9289, -0.862, -0.4488, 0.2355, -0.862, -0.4488, 0.2355, 0.3664, 0.05346, 0.9289, -0.521, 0.6823, 0.5129, 0.3663, 0.9149, 0.1697, 0.4664, 0.7046, 0.5348, 0.9914, -0.09574, 0.08937, 0.7043, 0.2392, -0.6684, 0.9914, -0.09574, 0.08937, 0.4013, -0.7935, -0.4575, 0.7043, 0.2392, -0.6684, -0.1183, 0.9322, 0.3419, -0.3675, 0.9195, 0.1396, 0.7253, 0.5777, 0.3744, 0.7208, 0.5624, 0.4052, 0.4013, -0.7935, -0.4575, -0.3296, -0.2079, -0.9209, 0.7043, 0.2392, -0.6684, -0.804, -0.4126, -0.4281, -0.7079, 0.6746, -0.2091, -0.3296, -0.2079, -0.9209, -0.1183, 0.9322, 0.3419, 0.4664, 0.7046, 0.5348, -0.7377, 0.6142, 0.2804, -0.1183, 0.9322, 0.3419, 0.7208, 0.5624, 0.4052, 0.4664, 0.7046, 0.5348, 0.4013, -0.7935, -0.4575, -0.3947, -0.8202, -0.414, -0.804, -0.4126, -0.4281, 0.8402, -0.5423, 0.006506, 0.4013, -0.7935, -0.4575, 0.9914, -0.09574, 0.08937, -0.9272, 0.362, -0.09643, -0.804, -0.4126, -0.4281, -0.3947, -0.8202, -0.414, 0.7208, 0.5624, 0.4052, 0.8402, -0.5423, 0.006506, 0.9914, -0.09574, 0.08937, -0.9272, 0.362, -0.09643, -0.3675, 0.9195, 0.1396, -0.1183, 0.9322, 0.3419, 0.7253, 0.5777, 0.3744, -0.3675, 0.9195, 0.1396, -0.521, 0.6823, 0.5129, 0.3664, 0.05346, 0.9289, 0.8402, -0.5423, 0.006506, -0.3126, -0.8921, -0.3264, -0.3947, -0.8202, -0.414, -0.3947, -0.8202, -0.414, -0.9629, 0.03487, -0.2676, -0.9272, 0.362, -0.09643, 0.8333, -0.5428, 0.1048, 0.8402, -0.5423, 0.006506, 0.7253, 0.5777, 0.3744, -0.3675, 0.9195, 0.1396, -0.9272, 0.362, -0.09643, -0.9629, 0.03487, -0.2676, -0.3675, 0.9195, 0.1396, -0.9629, 0.03487, -0.2676, -0.862, -0.4488, 0.2355, -0.521, 0.6823, 0.5129, 0.3664, 0.05346, 0.9289, 0.8333, -0.5428, 0.1048, 0.7253, 0.5777, 0.3744, 0.3664, 0.05346, 0.9289, 0.275, -0.9227, 0.27, 0.8333, -0.5428, 0.1048, 0.275, -0.9227, 0.27, -0.3126, -0.8921, -0.3264, 0.8333, -0.5428, 0.1048, 0.2809, 0.06743, 0.9574, 0.4973, 0.793, -0.3518, -0.3921, 0.9199, -0.008037, 0.9979, 0.0338, 0.05494, 0.4973, 0.793, -0.3518, 0.2809, 0.06743, 0.9574, -0.9325, 0.3387, 0.1258, -0.7798, 0.0454, -0.6244, -0.4499, -0.8862, 0.1105, -0.77, 0.6214, 0.1448, 0.3498, 0.9289, -0.1211, -0.9325, 0.3387, 0.1258, -0.7105, -0.3652, 0.6016, -0.77, 0.6214, 0.1448, -0.9325, 0.3387, 0.1258, -0.4499, -0.8862, 0.1105, 0.85, -0.5131, -0.1192, 0.8377, -0.4885, -0.2443, 0.8377, -0.4885, -0.2443, 0.3498, 0.9289, -0.1211, 0.2996, 0.7724, -0.56, 0.1097, -0.9109, 0.3978, -0.7105, -0.3652, 0.6016, -0.4499, -0.8862, 0.1105, -0.77, 0.6214, 0.1448, -0.7105, -0.3652, 0.6016, -0.8662, 0.3933, 0.3083, 0.2996, 0.7724, -0.56, -0.77, 0.6214, 0.1448, -0.8662, 0.3933, 0.3083, 0.00821, -0.5518, 0.8339, 0.8377, -0.4885, -0.2443, 0.8712, -0.4451, -0.2071, 0.03479, 0.5161, -0.8558, 0.8712, -0.4451, -0.2071, 0.2996, 0.7724, -0.56, 0.4973, 0.793, -0.3518, 0.9979, 0.0338, 0.05494, 0.03479, 0.5161, -0.8558, -0.3921, 0.9199, -0.008037, 0.4973, 0.793, -0.3518, 0.03479, 0.5161, -0.8558, 0.00821, -0.5518, 0.8339, 0.8712, -0.4451, -0.2071, 0.9979, 0.0338, 0.05494, 0.2809, 0.06743, 0.9574, -0.6713, 0.3282, 0.6646, 0.00821, -0.5518, 0.8339, -0.7798, 0.0454, -0.6244, 0.3779, 0.8346, -0.4008, 0.5152, -0.5058, -0.6919, 0.5152, -0.5058, -0.6919, 0.3779, 0.8346, -0.4008, 0.3498, 0.9289, -0.1211, 0.85, -0.5131, -0.1192, -0.4499, -0.8862, 0.1105, -0.7798, 0.0454, -0.6244, 0.5152, -0.5058, -0.6919, 0.85, -0.5131, -0.1192, -0.4499, -0.8862, 0.1105, 0.5152, -0.5058, -0.6919, -0.7105, -0.3652, 0.6016, -0.9325, 0.3387, 0.1258, -0.4499, -0.8862, 0.1105, -0.77, 0.6214, 0.1448, 0.2996, 0.7724, -0.56, 0.3498, 0.9289, -0.1211, 0.3498, 0.9289, -0.1211, 0.8377, -0.4885, -0.2443, 0.85, -0.5131, -0.1192, 0.1097, -0.9109, 0.3978, -0.4499, -0.8862, 0.1105, 0.8377, -0.4885, -0.2443, 0.1097, -0.9109, 0.3978, 0.00821, -0.5518, 0.8339, -0.7105, -0.3652, 0.6016, 0.8712, -0.4451, -0.2071, 0.8377, -0.4885, -0.2443, 0.2996, 0.7724, -0.56, -0.8662, 0.3933, 0.3083, -0.7105, -0.3652, 0.6016, 0.00821, -0.5518, 0.8339, 0.8377, -0.4885, -0.2443, 0.00821, -0.5518, 0.8339, 0.1097, -0.9109, 0.3978, -0.7798, 0.0454, -0.6244, -0.9325, 0.3387, 0.1258, 0.3498, 0.9289, -0.1211, 0.3779, 0.8346, -0.4008, -0.8662, 0.3933, 0.3083, 0.03479, 0.5161, -0.8558, 0.2996, 0.7724, -0.56, 0.00821, -0.5518, 0.8339, -0.6713, 0.3282, 0.6646, -0.8662, 0.3933, 0.3083, 0.03479, 0.5161, -0.8558, 0.9979, 0.0338, 0.05494, 0.8712, -0.4451, -0.2071, -0.3921, 0.9199, -0.008037, 0.03479, 0.5161, -0.8558, -0.8662, 0.3933, 0.3083, 0.9979, 0.0338, 0.05494, 0.2809, 0.06743, 0.9574, 0.00821, -0.5518, 0.8339, -0.3921, 0.9199, -0.008037, -0.8662, 0.3933, 0.3083, -0.6713, 0.3282, 0.6646, 0.2809, 0.06743, 0.9574, -0.3921, 0.9199, -0.008037, -0.6713, 0.3282, 0.6646, -0.7513, 0.118, 0.6493, 0.2391, 0.9577, -0.1599, -0.9225, 0.2075, -0.3254, 0.177, 0.5142, 0.8392, 0.2391, 0.9577, -0.1599, -0.7513, 0.118, 0.6493, 0.9214, 0.3848, -0.0543, 0.04811, 0.976, -0.2123, -0.5483, 0.8353, -0.04091, -0.5483, 0.8353, -0.04091, 0.04811, 0.976, -0.2123, -0.4706, -0.128, -0.873, 0.8507, -0.172, -0.4968, 0.04811, 0.976, -0.2123, 0.9214, 0.3848, -0.0543, -0.8406, -0.5415, 0.01294, -0.4706, -0.128, -0.873, 0.4188, -0.9058, 0.06423, 0.4188, -0.9058, 0.06423, 0.8507, -0.172, -0.4968, 0.9214, 0.3848, -0.0543, 0.4188, -0.9058, 0.06423, 0.9214, 0.3848, -0.0543, 0.9997, 0.01439, -0.0214, 0.9997, 0.01439, -0.0214, 0.9214, 0.3848, -0.0543, 0.6605, 0.5534, -0.5075, -0.8406, -0.5415, 0.01294, 0.4188, -0.9058, 0.06423, 0.02205, -0.7279, 0.6853, 0.02205, -0.7279, 0.6853, 0.4188, -0.9058, 0.06423, 0.7454, -0.4908, 0.4511, -0.6567, 0.5456, -0.5207, -0.8406, -0.5415, 0.01294, -0.8283, -0.4009, 0.3915, -0.6567, 0.5456, -0.5207, 0.6605, 0.5534, -0.5075, -0.5483, 0.8353, -0.04091, 0.921, 0.1532, 0.3581, 0.7454, -0.4908, 0.4511, 0.9997, 0.01439, -0.0214, 0.921, 0.1532, 0.3581, 0.1198, -0.2778, 0.9531, 0.7454, -0.4908, 0.4511, -0.8283, -0.4009, 0.3915, 0.02205, -0.7279, 0.6853, 0.1198, -0.2778, 0.9531, -0.8125, -0.3824, 0.44, -0.6567, 0.5456, -0.5207, -0.8283, -0.4009, 0.3915, 0.4971, 0.4, -0.77, 0.921, 0.1532, 0.3581, 0.6605, 0.5534, -0.5075, 0.2391, 0.9577, -0.1599, 0.921, 0.1532, 0.3581, 0.4971, 0.4, -0.77, 0.1198, -0.2778, 0.9531, 0.921, 0.1532, 0.3581, 0.177, 0.5142, 0.8392, 0.2391, 0.9577, -0.1599, 0.177, 0.5142, 0.8392, 0.921, 0.1532, 0.3581, -0.7048, 0.01544, -0.7092, -0.8125, -0.3824, 0.44, -0.9225, 0.2075, -0.3254, -0.1309, 0.3474, -0.9285, -0.7048, 0.01544, -0.7092, -0.9225, 0.2075, -0.3254, -0.7513, 0.118, 0.6493, 0.1198, -0.2778, 0.9531, 0.177, 0.5142, 0.8392, -0.4706, -0.128, -0.873, 0.04811, 0.976, -0.2123, 0.8507, -0.172, -0.4968, 0.4188, -0.9058, 0.06423, -0.4706, -0.128, -0.873, 0.8507, -0.172, -0.4968, -0.8406, -0.5415, 0.01294, -0.5483, 0.8353, -0.04091, -0.4706, -0.128, -0.873, 0.6605, 0.5534, -0.5075, 0.9214, 0.3848, -0.0543, -0.5483, 0.8353, -0.04091, -0.6567, 0.5456, -0.5207, -0.5483, 0.8353, -0.04091, -0.8406, -0.5415, 0.01294, 0.9997, 0.01439, -0.0214, 0.7454, -0.4908, 0.4511, 0.4188, -0.9058, 0.06423, -0.8283, -0.4009, 0.3915, -0.8406, -0.5415, 0.01294, 0.02205, -0.7279, 0.6853, 0.6605, 0.5534, -0.5075, 0.921, 0.1532, 0.3581, 0.9997, 0.01439, -0.0214, 0.7454, -0.4908, 0.4511, 0.1198, -0.2778, 0.9531, 0.02205, -0.7279, 0.6853, 0.4971, 0.4, -0.77, 0.6605, 0.5534, -0.5075, -0.6567, 0.5456, -0.5207, -0.8125, -0.3824, 0.44, -0.8283, -0.4009, 0.3915, 0.1198, -0.2778, 0.9531, -0.7048, 0.01544, -0.7092, -0.6567, 0.5456, -0.5207, -0.8125, -0.3824, 0.44, 0.4971, 0.4, -0.77, -0.6567, 0.5456, -0.5207, -0.7048, 0.01544, -0.7092, 0.1198, -0.2778, 0.9531, -0.7513, 0.118, 0.6493, -0.8125, -0.3824, 0.44, -0.7048, 0.01544, -0.7092, -0.1309, 0.3474, -0.9285, 0.4971, 0.4, -0.77, -0.1309, 0.3474, -0.9285, 0.2391, 0.9577, -0.1599, 0.4971, 0.4, -0.77, -0.7513, 0.118, 0.6493, -0.9225, 0.2075, -0.3254, -0.8125, -0.3824, 0.44, -0.9225, 0.2075, -0.3254, 0.2391, 0.9577, -0.1599, -0.1309, 0.3474, -0.9285])] * 3)])

# ---- objects
ob_light = bpy.data.objects.new('Light', light_light)
ob_camera = bpy.data.objects.new('Camera', cam_camera)
ob_clover = bpy.data.objects.new('clover', me_plane)
ob_climber_leaf = bpy.data.objects.new('climber_leaf', me_cube)
ob_circle = bpy.data.objects.new('Circle', me_circle)
ob_water_lily = bpy.data.objects.new('water_lily', me_circle_002)
ob_water_lily_wire = bpy.data.objects.new('water_lily_wire', me_scene)

# ---- transforms, parenting, visibility, modifiers, constraints
ob_light.location = (4.076, 1.005, 5.904)
ob_light.rotation_euler = (0.6503, 0.05522, 1.866)
ob_light.lock_rotations_4d = False
ob_light.empty_display_type = 'ARROWS'
ob_light.color = (0.0, 0.0, 0.0, 0.0)
ob_light.lineart.crease_threshold = 0.0
ob_camera.location = (7.359, -6.926, 4.958)
ob_camera.rotation_euler = (1.109, 0.0, 0.8149)
ob_camera.lock_rotations_4d = False
ob_camera.empty_display_type = 'ARROWS'
ob_camera.color = (0.0, 0.0, 0.0, 0.0)
ob_camera.display_type = 'WIRE'
ob_camera.lineart.crease_threshold = 0.0
ob_clover.location = (0.0, 0.0, 0.0)
_m = ob_clover.modifiers.new('Auto Smooth', 'NODES')
_m.node_group = ng_auto_smooth
_gi = [s.identifier for s in ng_auto_smooth.interface.items_tree if s.item_type == 'SOCKET' and s.in_out == 'INPUT']
_m[_gi[1]] = 0.5236  # Angle
ob_climber_leaf.location = (0.0, 0.0, 0.0)
_vg = ob_climber_leaf.vertex_groups.new(name='stick')
_vg = ob_climber_leaf.vertex_groups.new(name='leaf')
_m = ob_climber_leaf.modifiers.new('Auto Smooth', 'NODES')
_m.node_group = ng_auto_smooth
_gi = [s.identifier for s in ng_auto_smooth.interface.items_tree if s.item_type == 'SOCKET' and s.in_out == 'INPUT']
_m[_gi[1]] = 0.5236  # Angle
ob_circle.location = (0.0, 0.0, 0.0)
_m = ob_circle.modifiers.new('Auto Smooth', 'NODES')
_m.node_group = ng_auto_smooth
_gi = [s.identifier for s in ng_auto_smooth.interface.items_tree if s.item_type == 'SOCKET' and s.in_out == 'INPUT']
_m[_gi[1]] = 0.5236  # Angle
ob_water_lily.location = (0.0, 0.0, 0.0)
ob_water_lily.color = (0.8, 0.8, 0.8, 1.0)
ob_water_lily_wire.location = (0.0, 0.0, 0.0)
ob_water_lily_wire.color = (0.8, 0.8, 0.8, 1.0)

# ---- collection membership
col_collection.objects.link(ob_light)
col_collection.objects.link(ob_camera)
col_collection.objects.link(ob_clover)
col_collection.objects.link(ob_climber_leaf)
col_collection.objects.link(ob_circle)
col_collection.objects.link(ob_water_lily)
col_collection.objects.link(ob_water_lily_wire)

# ---- scene / render settings (as saved in the file)
scene.camera = ob_camera
scene.frame_start = 1; scene.frame_end = 250; scene.frame_set(1)
scene.render.engine = 'BLENDER_EEVEE_NEXT'
scene.render.fps = 25
scene.cycles.sampling_pattern = 'TABULATED_SOBOL'
scene.cycles.use_light_tree = False
scene.view_settings.view_transform = 'Filmic'
bpy.context.view_layer.update()
